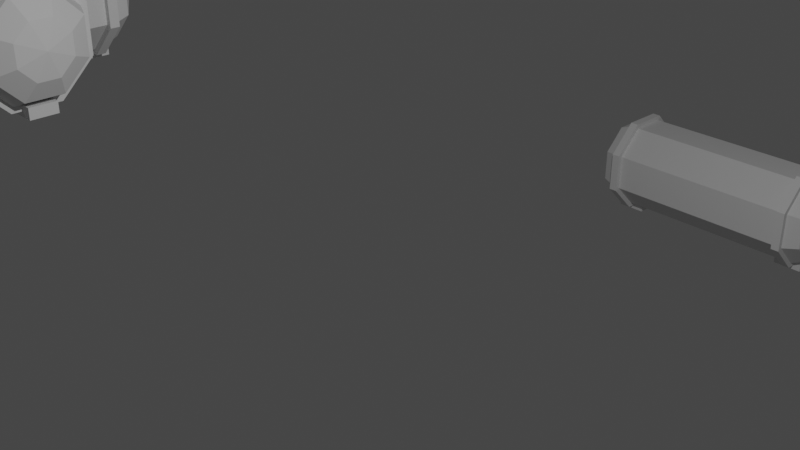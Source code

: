 # Source: Dock.blend  (saved by Blender 2.83.18; exported with 4.5.12 LTS)
import bpy
from mathutils import Matrix  # noqa: F401  (used for matrix-valued properties, if any)

bpy.ops.wm.read_factory_settings(use_empty=True)
scene = bpy.context.scene
scene.name = 'Scene'

# ---- collections
col_collection = bpy.data.collections.new('Collection'); scene.collection.children.link(col_collection)

# ---- world
world_world = bpy.data.worlds.new('World'); scene.world = world_world
world_world.use_nodes = True; world_world.node_tree.nodes.clear()
_N = world_world.node_tree.nodes; _L = world_world.node_tree.links
n0 = _N.new('ShaderNodeOutputWorld'); n0.name = 'World Output'; n0.location = (300, 300)
n1 = _N.new('ShaderNodeBackground'); n1.name = 'Background'; n1.location = (10, 300)
n1.inputs[0].default_value = (0.05088, 0.05088, 0.05088, 1.0)
_L.new(n1.outputs[0], n0.inputs[0])
n0.is_active_output = True
world_world.color = (0.05088, 0.05088, 0.05088)
world_world.use_sun_shadow = False
world_world.sun_shadow_jitter_overblur = 0.0

# ---- cameras
cam_camera = bpy.data.cameras.new('Camera')
cam_camera.clip_end = 100.0
cam_camera.ortho_scale = 7.314

# ---- lights
light_light = bpy.data.lights.new('Light', 'POINT')
light_light.transmission_factor = 0.0
light_light.energy = 1000.0
light_light.shadow_soft_size = 0.1
light_light.shadow_maximum_resolution = 0.006
light_light.use_absolute_resolution = True
light_light_001 = bpy.data.lights.new('Light.001', 'POINT')
light_light_001.transmission_factor = 0.0
light_light_001.energy = 1000.0
light_light_001.shadow_soft_size = 0.1
light_light_001.shadow_maximum_resolution = 0.006
light_light_001.use_absolute_resolution = True

# ---- meshes
me_circle_004 = bpy.data.meshes.new('Circle.004')
me_circle_004.from_pydata([(-0.1361, 0.05636, 1.903), (-0.1361, 1.056, 1.903), (-0.8432, 0.7635, 1.903), (-1.136, 0.05636, 1.903), (-0.8432, -0.6507, 1.903), (-0.1361, -0.9436, 1.903), (0.571, -0.6507, 1.903), (0.8639, 0.05636, 1.903), (0.571, 0.7635, 1.903), (-0.8432, 0.7635, 1.746), (-0.1361, 1.056, 1.746), (-0.1361, 0.05636, 1.746), (-1.136, 0.05636, 1.746), (-0.8432, -0.6507, 1.746), (-0.1361, -0.9436, 1.746), (0.571, -0.6507, 1.746), (0.8639, 0.05636, 1.746), (0.571, 0.7635, 1.746), (-0.1361, 0.5063, 2.388), (-0.1361, 0.05636, 2.463), (0.1821, 0.3745, 2.388), (0.415, 0.6074, 2.183), (0.5002, 0.6926, 1.903), (0.3138, 0.05636, 2.388), (0.6432, 0.05636, 2.183), (0.7637, 0.05636, 1.903), (0.1821, -0.2618, 2.388), (0.415, -0.4947, 2.183), (0.5002, -0.5799, 1.903), (-0.1361, -0.3935, 2.388), (-0.1361, -0.7229, 2.183), (-0.1361, -0.8435, 1.903), (-0.4542, -0.2618, 2.388), (-0.6871, -0.4947, 2.183), (-0.7723, -0.5799, 1.903), (-0.586, 0.05636, 2.388), (-0.9153, 0.05636, 2.183), (-1.036, 0.05636, 1.903), (-0.4542, 0.3745, 2.388), (-0.6871, 0.6074, 2.183), (-0.7723, 0.6926, 1.903), (-0.1361, 0.8356, 2.183), (-0.1361, 0.9562, 1.903), (-0.7723, 0.6926, 1.808), (-0.7723, 0.6926, -1.792), (-1.036, 0.05636, 1.808), (-1.036, 0.05636, -1.792), (-0.7723, -0.5799, 1.808), (-0.7723, -0.5799, -1.792), (-0.1361, -0.8435, 1.808), (-0.1361, -0.8435, -1.792), (0.5002, -0.5799, 1.808), (0.5002, -0.5799, -1.792), (0.7637, 0.05636, 1.808), (0.7637, 0.05636, -1.792), (0.5002, 0.6926, 1.808), (0.5002, 0.6926, -1.792), (-0.1361, 0.9562, 1.808), (-0.1361, 0.9562, -1.792), (-0.6133, 0.5336, -1.792), (-0.8109, 0.05636, -1.792), (-0.6133, -0.4208, -1.792), (-0.1361, -0.6185, -1.792), (0.3411, -0.4208, -1.792), (0.5388, 0.05636, -1.792), (0.3411, 0.5336, -1.792), (-0.1361, 0.7312, -1.792), (-0.8109, 0.05636, 1.808), (-0.6133, 0.5336, 1.808), (-0.6133, -0.4208, 1.808), (-0.1361, -0.6185, 1.808), (0.3411, -0.4208, 1.808), (0.5388, 0.05636, 1.808), (0.3411, 0.5336, 1.808), (-0.1361, 0.7312, 1.808), (-0.6133, 0.5336, -1.39), (-0.1361, 0.05636, -1.39), (-0.8109, 0.05636, -1.39), (-0.6133, -0.4208, -1.39), (-0.1361, -0.6185, -1.39), (0.3411, -0.4208, -1.39), (0.5388, 0.05636, -1.39), (0.3411, 0.5336, -1.39), (-0.1361, 0.7312, -1.39), (-0.8109, 0.05636, 1.406), (-0.1361, 0.05636, 1.406), (-0.6133, 0.5336, 1.406), (-0.6133, -0.4208, 1.406), (-0.1361, -0.6185, 1.406), (0.3411, -0.4208, 1.406), (0.5388, 0.05636, 1.406), (0.3411, 0.5336, 1.406), (-0.1361, 0.7312, 1.406), (0.5482, -0.4639, 1.808), (0.7157, -0.05961, 1.808), (0.7157, -0.05961, -1.792), (0.5482, -0.4639, -1.792), (0.5028, -0.03062, -1.792), (0.3772, -0.3339, -1.792), (0.3772, -0.3339, 1.808), (0.5028, -0.03062, 1.808), (0.5028, -0.03062, -1.39), (0.3772, -0.3339, -1.39), (0.3772, -0.3339, 1.406), (0.5028, -0.03062, 1.406), (-0.7723, 0.6926, 1.543), (-0.7723, 0.6926, -1.526), (-1.036, 0.05636, -1.526), (-1.036, 0.05636, 1.543), (-0.7723, -0.5799, -1.526), (-0.7723, -0.5799, 1.543), (-0.1361, -0.8435, -1.526), (-0.1361, -0.8435, 1.543), (0.5002, -0.5799, -1.526), (0.5002, -0.5799, 1.543), (0.7637, 0.05636, -1.526), (0.7637, 0.05636, 1.543), (0.5002, 0.6926, -1.526), (0.5002, 0.6926, 1.543), (-0.1361, 0.9562, -1.526), (-0.1361, 0.9562, 1.543), (0.5482, -0.4639, -1.526), (0.5482, -0.4639, 1.543), (0.7157, -0.05961, -1.526), (0.7157, -0.05961, 1.543), (0.7145, -0.5328, 1.808), (0.882, -0.1285, 1.808), (0.882, -0.1285, -1.792), (0.7145, -0.5328, -1.792), (0.7145, -0.5328, 1.543), (0.882, -0.1285, 1.543), (0.7145, -0.5328, -1.526), (0.882, -0.1285, -1.526), (0.5482, -0.4639, 2.082), (0.7157, -0.05961, 2.082), (0.7157, -0.05961, -2.065), (0.5482, -0.4639, -2.065), (0.7145, -0.5328, 2.082), (0.882, -0.1285, 2.082), (0.882, -0.1285, -2.065), (0.7145, -0.5328, -2.065), (-0.1361, 0.05636, -1.922), (-0.8432, -0.6507, -1.922), (-1.136, 0.05636, -1.922), (-0.8432, 0.7635, -1.922), (-0.1361, 1.056, -1.922), (0.571, 0.7635, -1.922), (0.8639, 0.05636, -1.922), (0.571, -0.6507, -1.922), (-0.1361, -0.9436, -1.922), (-1.136, 0.05636, -1.764), (-0.8432, -0.6507, -1.764), (-0.1361, 0.05636, -1.764), (-0.8432, 0.7635, -1.764), (-0.1361, 1.056, -1.764), (0.571, 0.7635, -1.764), (0.8639, 0.05636, -1.764), (0.571, -0.6507, -1.764), (-0.1361, -0.9436, -1.764), (-0.4542, -0.2618, -2.407), (-0.1361, 0.05636, -2.482), (-0.1361, -0.3935, -2.407), (-0.1361, -0.7229, -2.202), (-0.1361, -0.8435, -1.922), (0.1821, -0.2618, -2.407), (0.415, -0.4947, -2.202), (0.5002, -0.5799, -1.922), (0.3138, 0.05636, -2.407), (0.6432, 0.05636, -2.202), (0.7637, 0.05636, -1.922), (0.1821, 0.3745, -2.407), (0.415, 0.6074, -2.202), (0.5002, 0.6926, -1.922), (-0.1361, 0.5063, -2.407), (-0.1361, 0.8356, -2.202), (-0.1361, 0.9562, -1.922), (-0.4542, 0.3745, -2.407), (-0.6871, 0.6074, -2.202), (-0.7723, 0.6926, -1.922), (-0.586, 0.05636, -2.407), (-0.9153, 0.05636, -2.202), (-1.036, 0.05636, -1.922), (-0.6871, -0.4947, -2.202), (-0.7723, -0.5799, -1.922)], [], [(0, 2, 1), (0, 3, 2), (0, 4, 3), (0, 5, 4), (0, 6, 5), (0, 7, 6), (0, 8, 7), (0, 1, 8), (11, 10, 9), (11, 9, 12), (11, 12, 13), (11, 13, 14), (11, 14, 15), (11, 15, 16), (11, 16, 17), (11, 17, 10), (4, 5, 14, 13), (3, 4, 13, 12), (2, 3, 12, 9), (8, 1, 10, 17), (7, 8, 17, 16), (6, 7, 16, 15), (1, 2, 9, 10), (5, 6, 15, 14), (41, 18, 20, 21), (42, 41, 21, 22), (18, 19, 20), (21, 20, 23, 24), (22, 21, 24, 25), (20, 19, 23), (25, 24, 27, 28), (23, 19, 26), (24, 23, 26, 27), (28, 27, 30, 31), (26, 19, 29), (27, 26, 29, 30), (31, 30, 33, 34), (29, 19, 32), (30, 29, 32, 33), (34, 33, 36, 37), (32, 19, 35), (33, 32, 35, 36), (37, 36, 39, 40), (35, 19, 38), (36, 35, 38, 39), (38, 19, 18), (39, 38, 18, 41), (40, 39, 41, 42), (42, 22, 25, 28, 31, 34, 37, 40), (68, 43, 45, 67), (60, 46, 44, 59), (106, 44, 46, 107), (67, 45, 47, 69), (61, 48, 46, 60), (107, 46, 48, 109), (69, 47, 49, 70), (62, 50, 48, 61), (109, 48, 50, 111), (70, 49, 51, 71), (63, 52, 50, 62), (111, 50, 52, 113), (100, 94, 53, 72), (98, 96, 52, 63), (123, 95, 54, 115), (72, 53, 55, 73), (65, 56, 54, 64), (115, 54, 56, 117), (73, 55, 57, 74), (66, 58, 56, 65), (117, 56, 58, 119), (74, 57, 43, 68), (59, 44, 58, 66), (119, 58, 44, 106), (63, 62, 79, 80), (100, 72, 90, 104), (98, 63, 80, 102), (72, 73, 91, 90), (65, 64, 81, 82), (73, 74, 92, 91), (66, 65, 82, 83), (74, 68, 86, 92), (68, 67, 84, 86), (59, 66, 83, 75), (60, 59, 75, 77), (67, 69, 87, 84), (61, 60, 77, 78), (69, 70, 88, 87), (62, 61, 78, 79), (70, 71, 89, 88), (76, 83, 82), (76, 82, 81), (76, 81, 101, 102, 80), (76, 80, 79), (76, 79, 78), (76, 78, 77), (76, 77, 75), (75, 83, 76), (85, 92, 86), (85, 91, 92), (85, 90, 91), (85, 89, 103, 104, 90), (85, 88, 89), (85, 87, 88), (85, 84, 87), (85, 86, 84), (64, 97, 101, 81), (97, 98, 102, 101), (71, 99, 103, 89), (99, 100, 104, 103), (113, 52, 96, 121), (95, 123, 132, 127), (64, 54, 95, 97), (97, 95, 96, 98), (71, 51, 93, 99), (99, 93, 94, 100), (122, 124, 130, 129), (122, 121, 123, 124), (51, 114, 122, 93), (114, 113, 121, 122), (57, 120, 105, 43), (120, 119, 106, 105), (55, 118, 120, 57), (118, 117, 119, 120), (53, 116, 118, 55), (116, 115, 117, 118), (94, 124, 116, 53), (124, 123, 115, 116), (49, 112, 114, 51), (112, 111, 113, 114), (47, 110, 112, 49), (110, 109, 111, 112), (45, 108, 110, 47), (108, 107, 109, 110), (43, 105, 108, 45), (105, 106, 107, 108), (131, 128, 127, 132), (125, 129, 130, 126), (121, 96, 128, 131), (93, 122, 129, 125), (95, 127, 139, 135), (126, 94, 134, 138), (123, 121, 131, 132), (124, 94, 126, 130), (136, 135, 139, 140), (134, 133, 137, 138), (125, 126, 138, 137), (96, 95, 135, 136), (94, 93, 133, 134), (93, 125, 137, 133), (128, 96, 136, 140), (127, 128, 140, 139), (141, 143, 142), (141, 144, 143), (141, 145, 144), (141, 146, 145), (141, 147, 146), (141, 148, 147), (141, 149, 148), (141, 142, 149), (152, 151, 150), (152, 150, 153), (152, 153, 154), (152, 154, 155), (152, 155, 156), (152, 156, 157), (152, 157, 158), (152, 158, 151), (145, 146, 155, 154), (144, 145, 154, 153), (143, 144, 153, 150), (149, 142, 151, 158), (148, 149, 158, 157), (147, 148, 157, 156), (142, 143, 150, 151), (146, 147, 156, 155), (182, 159, 161, 162), (183, 182, 162, 163), (159, 160, 161), (162, 161, 164, 165), (163, 162, 165, 166), (161, 160, 164), (166, 165, 168, 169), (164, 160, 167), (165, 164, 167, 168), (169, 168, 171, 172), (167, 160, 170), (168, 167, 170, 171), (172, 171, 174, 175), (170, 160, 173), (171, 170, 173, 174), (175, 174, 177, 178), (173, 160, 176), (174, 173, 176, 177), (178, 177, 180, 181), (176, 160, 179), (177, 176, 179, 180), (179, 160, 159), (180, 179, 159, 182), (181, 180, 182, 183), (183, 163, 166, 169, 172, 175, 178, 181)])
_uv = me_circle_004.uv_layers.new(name='UVMap')
_uv.uv.foreach_set('vector', [0.5, 0.5, 0.1464, 0.8536, 0.5, 1.0, 0.5, 0.5, 0.0, 0.5, 0.1464, 0.8536, 0.5, 0.5, 0.1464, 0.1464, 0.0, 0.5, 0.5, 0.5, 0.5, 0.0, 0.1464, 0.1464, 0.5, 0.5, 0.8536, 0.1464, 0.5, 0.0, 0.5, 0.5, 1.0, 0.5, 0.8536, 0.1464, 0.5, 0.5, 0.8536, 0.8536, 1.0, 0.5, 0.5, 0.5, 0.5, 1.0, 0.8536, 0.8536, 0.5, 0.5, 0.5, 1.0, 0.1464, 0.8536, 0.5, 0.5, 0.1464, 0.8536, 0.0, 0.5, 0.5, 0.5, 0.0, 0.5, 0.1464, 0.1464, 0.5, 0.5, 0.1464, 0.1464, 0.5, 0.0, 0.5, 0.5, 0.5, 0.0, 0.8536, 0.1464, 0.5, 0.5, 0.8536, 0.1464, 1.0, 0.5, 0.5, 0.5, 1.0, 0.5, 0.8536, 0.8536, 0.5, 0.5, 0.8536, 0.8536, 0.5, 1.0, 0.1464, 0.1464, 0.5, 0.0, 0.5, 0.0, 0.1464, 0.1464, 0.0, 0.5, 0.1464, 0.1464, 0.1464, 0.1464, 0.0, 0.5, 0.1464, 0.8536, 0.0, 0.5, 0.0, 0.5, 0.1464, 0.8536, 0.8536, 0.8536, 0.5, 1.0, 0.5, 1.0, 0.8536, 0.8536, 1.0, 0.5, 0.8536, 0.8536, 0.8536, 0.8536, 1.0, 0.5, 0.8536, 0.1464, 1.0, 0.5, 1.0, 0.5, 0.8536, 0.1464, 0.5, 1.0, 0.1464, 0.8536, 0.1464, 0.8536, 0.5, 1.0, 0.5, 0.0, 0.8536, 0.1464, 0.8536, 0.1464, 0.5, 0.0, 0.75, 0.6667, 0.75, 0.8333, 0.625, 0.8333, 0.625, 0.6667, 0.75, 0.5, 0.75, 0.6667, 0.625, 0.6667, 0.625, 0.5, 0.75, 0.8333, 0.6875, 1.0, 0.625, 0.8333, 0.625, 0.6667, 0.625, 0.8333, 0.5, 0.8333, 0.5, 0.6667, 0.625, 0.5, 0.625, 0.6667, 0.5, 0.6667, 0.5, 0.5, 0.625, 0.8333, 0.5625, 1.0, 0.5, 0.8333, 0.5, 0.5, 0.5, 0.6667, 0.375, 0.6667, 0.375, 0.5, 0.5, 0.8333, 0.4375, 1.0, 0.375, 0.8333, 0.5, 0.6667, 0.5, 0.8333, 0.375, 0.8333, 0.375, 0.6667, 0.375, 0.5, 0.375, 0.6667, 0.25, 0.6667, 0.25, 0.5, 0.375, 0.8333, 0.3125, 1.0, 0.25, 0.8333, 0.375, 0.6667, 0.375, 0.8333, 0.25, 0.8333, 0.25, 0.6667, 0.25, 0.5, 0.25, 0.6667, 0.125, 0.6667, 0.125, 0.5, 0.25, 0.8333, 0.1875, 1.0, 0.125, 0.8333, 0.25, 0.6667, 0.25, 0.8333, 0.125, 0.8333, 0.125, 0.6667, 0.125, 0.5, 0.125, 0.6667, 0.0, 0.6667, 0.0, 0.5, 0.125, 0.8333, 0.0625, 1.0, 0.0, 0.8333, 0.125, 0.6667, 0.125, 0.8333, 0.0, 0.8333, 0.0, 0.6667, 1.0, 0.5, 1.0, 0.6667, 0.875, 0.6667, 0.875, 0.5, 1.0, 0.8333, 0.9375, 1.0, 0.875, 0.8333, 1.0, 0.6667, 1.0, 0.8333, 0.875, 0.8333, 0.875, 0.6667, 0.875, 0.8333, 0.8125, 1.0, 0.75, 0.8333, 0.875, 0.6667, 0.875, 0.8333, 0.75, 0.8333, 0.75, 0.6667, 0.875, 0.5, 0.875, 0.6667, 0.75, 0.6667, 0.75, 0.5, 0.75, 0.5, 0.625, 0.5, 0.5, 0.5, 0.375, 0.5, 0.25, 0.5, 0.125, 0.5, 1.0, 0.5, 0.875, 0.5, 0.75, 0.43, 0.75, 0.49, 0.9197, 0.4197, 0.8773, 0.3773, 0.3773, 0.3773, 0.4197, 0.4197, 0.25, 0.49, 0.25, 0.43, 1.0, 0.8333, 1.0, 1.0, 0.875, 1.0, 0.875, 0.8333, 0.8773, 0.3773, 0.9197, 0.4197, 0.99, 0.25, 0.93, 0.25, 0.43, 0.25, 0.49, 0.25, 0.4197, 0.4197, 0.3773, 0.3773, 0.875, 0.8333, 0.875, 1.0, 0.75, 1.0, 0.75, 0.8333, 0.93, 0.25, 0.99, 0.25, 0.9197, 0.08029, 0.8773, 0.1227, 0.3773, 0.1227, 0.4197, 0.08029, 0.49, 0.25, 0.43, 0.25, 0.75, 0.8333, 0.75, 1.0, 0.625, 1.0, 0.625, 0.8333, 0.8773, 0.1227, 0.9197, 0.08029, 0.75, 0.01, 0.75, 0.07, 0.25, 0.07, 0.25, 0.01, 0.4197, 0.08029, 0.3773, 0.1227, 0.625, 0.8333, 0.625, 1.0, 0.5, 1.0, 0.5, 0.8333, 0.6651, 0.1051, 0.6369, 0.05686, 0.5803, 0.08029, 0.6227, 0.1227, 0.2076, 0.08757, 0.1934, 0.03343, 0.25, 0.01, 0.25, 0.07, 0.4167, 0.8333, 0.4167, 1.0, 0.375, 1.0, 0.375, 0.8333, 0.6227, 0.1227, 0.5803, 0.08029, 0.51, 0.25, 0.57, 0.25, 0.07, 0.25, 0.01, 0.25, 0.08029, 0.08029, 0.1227, 0.1227, 0.375, 0.8333, 0.375, 1.0, 0.25, 1.0, 0.25, 0.8333, 0.57, 0.25, 0.51, 0.25, 0.5803, 0.4197, 0.6227, 0.3773, 0.1227, 0.3773, 0.08029, 0.4197, 0.01, 0.25, 0.07, 0.25, 0.25, 0.8333, 0.25, 1.0, 0.125, 1.0, 0.125, 0.8333, 0.6227, 0.3773, 0.5803, 0.4197, 0.75, 0.49, 0.75, 0.43, 0.25, 0.43, 0.25, 0.49, 0.08029, 0.4197, 0.1227, 0.3773, 0.125, 0.8333, 0.125, 1.0, 0.0, 1.0, 9.095e-13, 0.8333, 0.25, 0.07, 0.3773, 0.1227, 0.3773, 0.1227, 0.25, 0.07, 0.6651, 0.1051, 0.6227, 0.1227, 0.6227, 0.1227, 0.6651, 0.1051, 0.2076, 0.08757, 0.25, 0.07, 0.25, 0.07, 0.2076, 0.08757, 0.6227, 0.1227, 0.57, 0.25, 0.57, 0.25, 0.6227, 0.1227, 0.07, 0.25, 0.1227, 0.1227, 0.1227, 0.1227, 0.07, 0.25, 0.57, 0.25, 0.6227, 0.3773, 0.6227, 0.3773, 0.57, 0.25, 0.1227, 0.3773, 0.07, 0.25, 0.07, 0.25, 0.1227, 0.3773, 0.6227, 0.3773, 0.75, 0.43, 0.75, 0.43, 0.6227, 0.3773, 0.75, 0.43, 0.8773, 0.3773, 0.8773, 0.3773, 0.75, 0.43, 0.25, 0.43, 0.1227, 0.3773, 0.1227, 0.3773, 0.25, 0.43, 0.3773, 0.3773, 0.25, 0.43, 0.25, 0.43, 0.3773, 0.3773, 0.8773, 0.3773, 0.93, 0.25, 0.93, 0.25, 0.8773, 0.3773, 0.43, 0.25, 0.3773, 0.3773, 0.3773, 0.3773, 0.43, 0.25, 0.93, 0.25, 0.8773, 0.1227, 0.8773, 0.1227, 0.93, 0.25, 0.3773, 0.1227, 0.43, 0.25, 0.43, 0.25, 0.3773, 0.1227, 0.8773, 0.1227, 0.75, 0.07, 0.75, 0.07, 0.8773, 0.1227, 0.25, 0.25, 0.1227, 0.3773, 0.07, 0.25, 0.25, 0.25, 0.07, 0.25, 0.1227, 0.1227, 0.25, 0.25, 0.1227, 0.1227, 0.1651, 0.1051, 0.2076, 0.08757, 0.25, 0.07, 0.25, 0.25, 0.25, 0.07, 0.3773, 0.1227, 0.25, 0.25, 0.3773, 0.1227, 0.43, 0.25, 0.25, 0.25, 0.43, 0.25, 0.3773, 0.3773, 0.25, 0.25, 0.3773, 0.3773, 0.25, 0.43, 0.25, 0.43, 0.1227, 0.3773, 0.25, 0.25, 0.75, 0.25, 0.6227, 0.3773, 0.75, 0.43, 0.75, 0.25, 0.57, 0.25, 0.6227, 0.3773, 0.75, 0.25, 0.6227, 0.1227, 0.57, 0.25, 0.75, 0.25, 0.75, 0.07, 0.7076, 0.08757, 0.6651, 0.1051, 0.6227, 0.1227, 0.75, 0.25, 0.8773, 0.1227, 0.75, 0.07, 0.75, 0.25, 0.93, 0.25, 0.8773, 0.1227, 0.75, 0.25, 0.8773, 0.3773, 0.93, 0.25, 0.75, 0.25, 0.75, 0.43, 0.8773, 0.3773, 0.1227, 0.1227, 0.1651, 0.1051, 0.1651, 0.1051, 0.1227, 0.1227, 0.1651, 0.1051, 0.2076, 0.08757, 0.2076, 0.08757, 0.1651, 0.1051, 0.75, 0.07, 0.7076, 0.08757, 0.7076, 0.08757, 0.75, 0.07, 0.7076, 0.08757, 0.6651, 0.1051, 0.6651, 0.1051, 0.7076, 0.08757, 0.5, 0.8333, 0.5, 1.0, 0.4583, 1.0, 0.4583, 0.8333, 0.4167, 1.0, 0.4167, 0.8333, 0.4167, 0.8333, 0.4167, 1.0, 0.1227, 0.1227, 0.08029, 0.08029, 0.1369, 0.05686, 0.1651, 0.1051, 0.1651, 0.1051, 0.1369, 0.05686, 0.1934, 0.03343, 0.2076, 0.08757, 0.75, 0.07, 0.75, 0.01, 0.6934, 0.03343, 0.7076, 0.08757, 0.7076, 0.08757, 0.6934, 0.03343, 0.6369, 0.05686, 0.6651, 0.1051, 0.4583, 0.6666, 0.4167, 0.6666, 0.4167, 0.6666, 0.4583, 0.6666, 0.4583, 0.6666, 0.4583, 0.8333, 0.4167, 0.8333, 0.4167, 0.6666, 0.5, 0.5, 0.5, 0.6666, 0.4583, 0.6666, 0.4583, 0.5, 0.5, 0.6666, 0.5, 0.8333, 0.4583, 0.8333, 0.4583, 0.6666, 0.125, 0.5, 0.125, 0.6666, 0.0, 0.6666, 0.0, 0.5, 0.125, 0.6666, 0.125, 0.8333, 9.095e-13, 0.8333, 0.0, 0.6666, 0.25, 0.5, 0.25, 0.6666, 0.125, 0.6666, 0.125, 0.5, 0.25, 0.6666, 0.25, 0.8333, 0.125, 0.8333, 0.125, 0.6666, 0.375, 0.5, 0.375, 0.6666, 0.25, 0.6666, 0.25, 0.5, 0.375, 0.6666, 0.375, 0.8333, 0.25, 0.8333, 0.25, 0.6666, 0.4167, 0.5, 0.4167, 0.6666, 0.375, 0.6666, 0.375, 0.5, 0.4167, 0.6666, 0.4167, 0.8333, 0.375, 0.8333, 0.375, 0.6666, 0.625, 0.5, 0.625, 0.6666, 0.5, 0.6666, 0.5, 0.5, 0.625, 0.6666, 0.625, 0.8333, 0.5, 0.8333, 0.5, 0.6666, 0.75, 0.5, 0.75, 0.6666, 0.625, 0.6666, 0.625, 0.5, 0.75, 0.6666, 0.75, 0.8333, 0.625, 0.8333, 0.625, 0.6666, 0.875, 0.5, 0.875, 0.6666, 0.75, 0.6666, 0.75, 0.5, 0.875, 0.6666, 0.875, 0.8333, 0.75, 0.8333, 0.75, 0.6666, 1.0, 0.5, 1.0, 0.6666, 0.875, 0.6666, 0.875, 0.5, 1.0, 0.6666, 1.0, 0.8333, 0.875, 0.8333, 0.875, 0.6666, 0.4583, 0.8333, 0.4583, 1.0, 0.4167, 1.0, 0.4167, 0.8333, 0.4583, 0.5, 0.4583, 0.6666, 0.4167, 0.6666, 0.4167, 0.5, 0.4583, 0.8333, 0.4583, 1.0, 0.4583, 1.0, 0.4583, 0.8333, 0.4583, 0.5, 0.4583, 0.6666, 0.4583, 0.6666, 0.4583, 0.5, 0.4167, 1.0, 0.4167, 1.0, 0.4167, 1.0, 0.4167, 1.0, 0.4167, 0.5, 0.4167, 0.5, 0.4167, 0.5, 0.4167, 0.5, 0.4167, 0.8333, 0.4583, 0.8333, 0.4583, 0.8333, 0.4167, 0.8333, 0.4167, 0.6666, 0.4167, 0.5, 0.4167, 0.5, 0.4167, 0.6666, 0.1934, 0.03343, 0.1369, 0.05686, 0.1369, 0.05686, 0.1934, 0.03343, 0.6369, 0.05686, 0.6934, 0.03343, 0.6934, 0.03343, 0.6369, 0.05686, 0.4583, 0.5, 0.4167, 0.5, 0.4167, 0.5, 0.4583, 0.5, 0.1934, 0.03343, 0.1369, 0.05686, 0.1369, 0.05686, 0.1934, 0.03343, 0.6369, 0.05686, 0.6934, 0.03343, 0.6934, 0.03343, 0.6369, 0.05686, 0.4583, 0.5, 0.4583, 0.5, 0.4583, 0.5, 0.4583, 0.5, 0.4583, 1.0, 0.4583, 1.0, 0.4583, 1.0, 0.4583, 1.0, 0.4167, 1.0, 0.4583, 1.0, 0.4583, 1.0, 0.4167, 1.0, 0.5, 0.5, 0.1464, 0.8536, 0.5, 1.0, 0.5, 0.5, 0.0, 0.5, 0.1464, 0.8536, 0.5, 0.5, 0.1464, 0.1464, 0.0, 0.5, 0.5, 0.5, 0.5, 0.0, 0.1464, 0.1464, 0.5, 0.5, 0.8536, 0.1464, 0.5, 0.0, 0.5, 0.5, 1.0, 0.5, 0.8536, 0.1464, 0.5, 0.5, 0.8536, 0.8536, 1.0, 0.5, 0.5, 0.5, 0.5, 1.0, 0.8536, 0.8536, 0.5, 0.5, 0.5, 1.0, 0.1464, 0.8536, 0.5, 0.5, 0.1464, 0.8536, 0.0, 0.5, 0.5, 0.5, 0.0, 0.5, 0.1464, 0.1464, 0.5, 0.5, 0.1464, 0.1464, 0.5, 0.0, 0.5, 0.5, 0.5, 0.0, 0.8536, 0.1464, 0.5, 0.5, 0.8536, 0.1464, 1.0, 0.5, 0.5, 0.5, 1.0, 0.5, 0.8536, 0.8536, 0.5, 0.5, 0.8536, 0.8536, 0.5, 1.0, 0.1464, 0.1464, 0.5, 0.0, 0.5, 0.0, 0.1464, 0.1464, 0.0, 0.5, 0.1464, 0.1464, 0.1464, 0.1464, 0.0, 0.5, 0.1464, 0.8536, 0.0, 0.5, 0.0, 0.5, 0.1464, 0.8536, 0.8536, 0.8536, 0.5, 1.0, 0.5, 1.0, 0.8536, 0.8536, 1.0, 0.5, 0.8536, 0.8536, 0.8536, 0.8536, 1.0, 0.5, 0.8536, 0.1464, 1.0, 0.5, 1.0, 0.5, 0.8536, 0.1464, 0.5, 1.0, 0.1464, 0.8536, 0.1464, 0.8536, 0.5, 1.0, 0.5, 0.0, 0.8536, 0.1464, 0.8536, 0.1464, 0.5, 0.0, 0.75, 0.6667, 0.75, 0.8333, 0.625, 0.8333, 0.625, 0.6667, 0.75, 0.5, 0.75, 0.6667, 0.625, 0.6667, 0.625, 0.5, 0.75, 0.8333, 0.6875, 1.0, 0.625, 0.8333, 0.625, 0.6667, 0.625, 0.8333, 0.5, 0.8333, 0.5, 0.6667, 0.625, 0.5, 0.625, 0.6667, 0.5, 0.6667, 0.5, 0.5, 0.625, 0.8333, 0.5625, 1.0, 0.5, 0.8333, 0.5, 0.5, 0.5, 0.6667, 0.375, 0.6667, 0.375, 0.5, 0.5, 0.8333, 0.4375, 1.0, 0.375, 0.8333, 0.5, 0.6667, 0.5, 0.8333, 0.375, 0.8333, 0.375, 0.6667, 0.375, 0.5, 0.375, 0.6667, 0.25, 0.6667, 0.25, 0.5, 0.375, 0.8333, 0.3125, 1.0, 0.25, 0.8333, 0.375, 0.6667, 0.375, 0.8333, 0.25, 0.8333, 0.25, 0.6667, 0.25, 0.5, 0.25, 0.6667, 0.125, 0.6667, 0.125, 0.5, 0.25, 0.8333, 0.1875, 1.0, 0.125, 0.8333, 0.25, 0.6667, 0.25, 0.8333, 0.125, 0.8333, 0.125, 0.6667, 0.125, 0.5, 0.125, 0.6667, 0.0, 0.6667, 0.0, 0.5, 0.125, 0.8333, 0.0625, 1.0, 0.0, 0.8333, 0.125, 0.6667, 0.125, 0.8333, 0.0, 0.8333, 0.0, 0.6667, 1.0, 0.5, 1.0, 0.6667, 0.875, 0.6667, 0.875, 0.5, 1.0, 0.8333, 0.9375, 1.0, 0.875, 0.8333, 1.0, 0.6667, 1.0, 0.8333, 0.875, 0.8333, 0.875, 0.6667, 0.875, 0.8333, 0.8125, 1.0, 0.75, 0.8333, 0.875, 0.6667, 0.875, 0.8333, 0.75, 0.8333, 0.75, 0.6667, 0.875, 0.5, 0.875, 0.6667, 0.75, 0.6667, 0.75, 0.5, 0.75, 0.5, 0.625, 0.5, 0.5, 0.5, 0.375, 0.5, 0.25, 0.5, 0.125, 0.5, 1.0, 0.5, 0.875, 0.5])
me_circle_004.use_remesh_fix_poles = True
me_circle_004.use_remesh_preserve_attributes = False
me_circle_004.use_mirror_vertex_groups = False
me_circle_004.update()
me_circle_006 = bpy.data.meshes.new('Circle.006')
me_circle_006.from_pydata([(-0.8644, -1.702, -4.777e-07), (-1.218, -1.556, 0.9239), (-1.718, -1.348, 0.3827), (-1.718, -1.348, -0.3827), (-1.218, -1.556, -0.9239), (-0.5109, -1.848, -0.9239), (-0.01085, -2.056, -0.3827), (-0.01085, -2.056, 0.3827), (-0.5109, -1.848, 0.9239), (-1.658, -1.203, 0.3827), (-1.158, -1.41, 0.9239), (-0.8042, -1.557, -4.521e-07), (-1.658, -1.203, -0.3827), (-1.158, -1.41, -0.9239), (-0.4506, -1.703, -0.9239), (0.0494, -1.91, -0.3827), (0.0494, -1.91, 0.3827), (-0.4506, -1.703, 0.9239), (-1.209, -2.084, 0.4157), (-1.079, -2.219, -5.652e-07), (-0.8908, -2.216, 0.4157), (-0.696, -2.075, 0.7199), (-0.5463, -1.834, 0.8313), (-0.6659, -2.309, 0.1722), (-0.3064, -2.236, 0.2982), (-0.09637, -2.02, 0.3443), (-0.6659, -2.309, -0.1722), (-0.3064, -2.236, -0.2982), (-0.09637, -2.02, -0.3443), (-0.8908, -2.216, -0.4157), (-0.696, -2.075, -0.7199), (-0.5463, -1.834, -0.8313), (-1.209, -2.084, -0.4157), (-1.247, -1.846, -0.7199), (-1.183, -1.57, -0.8313), (-1.434, -1.991, -0.1722), (-1.637, -1.685, -0.2982), (-1.632, -1.384, -0.3443), (-1.434, -1.991, 0.1722), (-1.637, -1.685, 0.2982), (-1.632, -1.384, 0.3443), (-1.247, -1.846, 0.7199), (-1.183, -1.57, 0.8313), (-1.596, -1.296, 0.3443), (-0.2185, 2.03, 0.3443), (-1.596, -1.296, -0.3443), (-0.2185, 2.03, -0.3443), (-1.146, -1.482, -0.8313), (0.2314, 1.843, -0.8313), (-0.5097, -1.746, -0.8313), (0.8676, 1.58, -0.8313), (-0.05982, -1.932, -0.3443), (1.318, 1.393, -0.3443), (-0.05982, -1.932, 0.3443), (1.318, 1.393, 0.3443), (-0.5097, -1.746, 0.8313), (0.8676, 1.58, 0.8313), (-1.146, -1.482, 0.8313), (0.2314, 1.843, 0.8313), (-0.02651, 1.95, 0.2583), (-0.02651, 1.95, -0.2583), (0.3109, 1.81, -0.6235), (0.7881, 1.613, -0.6235), (1.126, 1.473, -0.2583), (1.126, 1.473, 0.2583), (0.7881, 1.613, 0.6235), (0.3109, 1.81, 0.6235), (-1.404, -1.375, -0.2583), (-1.404, -1.375, 0.2583), (-1.066, -1.515, -0.6235), (-0.5893, -1.713, -0.6235), (-0.2518, -1.852, -0.2583), (-0.2518, -1.852, 0.2583), (-0.5893, -1.713, 0.6235), (-1.066, -1.515, 0.6235), (-0.1802, 1.579, 0.2583), (0.3958, 1.34, 2.823e-07), (-0.1802, 1.579, -0.2583), (0.1572, 1.439, -0.6235), (0.6344, 1.242, -0.6235), (0.9719, 1.102, -0.2583), (0.9719, 1.102, 0.2583), (0.6344, 1.242, 0.6235), (0.1572, 1.439, 0.6235), (-1.25, -1.004, -0.2583), (-0.6742, -1.243, -2.663e-07), (-1.25, -1.004, 0.2583), (-0.9128, -1.144, -0.6235), (-0.4356, -1.342, -0.6235), (-0.09816, -1.481, -0.2583), (-0.09816, -1.481, 0.2583), (-0.4356, -1.342, 0.6235), (-0.9128, -1.144, 0.6235), (-0.05982, -1.932, -0.2188), (-0.05982, -1.932, 0.2188), (1.318, 1.393, 0.2188), (1.318, 1.393, -0.2188), (1.126, 1.473, 0.1641), (1.126, 1.473, -0.1641), (-0.2518, -1.852, -0.1641), (-0.2518, -1.852, 0.1641), (0.9719, 1.102, 0.1641), (0.9719, 1.102, -0.1641), (-0.09816, -1.481, -0.1641), (-0.09816, -1.481, 0.1641), (-1.495, -1.051, 0.3443), (-0.32, 1.785, 0.3443), (-0.32, 1.785, -0.3443), (-1.495, -1.051, -0.3443), (0.1299, 1.598, -0.8313), (-1.045, -1.237, -0.8313), (0.7661, 1.335, -0.8313), (-0.4084, -1.501, -0.8313), (1.216, 1.148, -0.3443), (0.04154, -1.687, -0.3443), (1.216, 1.148, 0.3443), (0.04154, -1.687, 0.3443), (0.7661, 1.335, 0.8313), (-0.4084, -1.501, 0.8313), (0.1299, 1.598, 0.8313), (-1.045, -1.237, 0.8313), (1.216, 1.148, -0.2188), (0.04154, -1.687, -0.2188), (1.216, 1.148, 0.2188), (0.04154, -1.687, 0.2188), (0.1064, -2.001, -0.2188), (0.1064, -2.001, 0.2188), (1.484, 1.325, 0.2188), (1.484, 1.325, -0.2188), (0.2078, -1.756, -0.2188), (0.2078, -1.756, 0.2188), (1.382, 1.079, -0.2188), (1.382, 1.079, 0.2188), (-0.1646, -2.185, -0.2188), (-0.1646, -2.185, 0.2188), (1.422, 1.646, 0.2188), (1.422, 1.646, -0.2188), (0.001652, -2.254, -0.2188), (0.001652, -2.254, 0.2188), (1.589, 1.577, 0.2188), (1.589, 1.577, -0.2188), (0.5994, 1.832, 4.994e-07), (0.2458, 1.978, -0.9239), (-0.2542, 2.185, -0.3827), (-0.2542, 2.185, 0.3827), (0.2458, 1.978, 0.9239), (0.9529, 1.685, 0.9239), (1.453, 1.478, 0.3827), (1.453, 1.478, -0.3827), (0.9529, 1.685, -0.9239), (-0.3144, 2.04, -0.3827), (0.1856, 1.833, -0.9239), (0.5391, 1.686, 4.663e-07), (-0.3144, 2.04, 0.3827), (0.1856, 1.833, 0.9239), (0.8927, 1.54, 0.9239), (1.393, 1.333, 0.3827), (1.393, 1.333, -0.3827), (0.8927, 1.54, -0.9239), (0.6258, 2.346, -0.4157), (0.8136, 2.349, 6.464e-07), (0.944, 2.214, -0.4157), (0.982, 1.976, -0.7199), (0.9175, 1.7, -0.8313), (1.169, 2.121, -0.1722), (1.372, 1.815, -0.2982), (1.367, 1.514, -0.3443), (1.169, 2.121, 0.1722), (1.372, 1.815, 0.2982), (1.367, 1.514, 0.3443), (0.944, 2.214, 0.4157), (0.982, 1.976, 0.7199), (0.9175, 1.7, 0.8313), (0.6258, 2.346, 0.4157), (0.431, 2.205, 0.7199), (0.2813, 1.964, 0.8313), (0.4009, 2.439, 0.1722), (0.04135, 2.366, 0.2982), (-0.1686, 2.15, 0.3443), (0.4009, 2.439, -0.1722), (0.04135, 2.366, -0.2982), (-0.1686, 2.15, -0.3443), (0.431, 2.205, -0.7199), (0.2813, 1.964, -0.8313), (-0.1361, 0.05636, 1.903), (-0.1361, 1.056, 1.903), (-0.8432, 0.7635, 1.903), (-1.136, 0.05636, 1.903), (-0.8432, -0.6507, 1.903), (-0.1361, -0.9436, 1.903), (0.571, -0.6507, 1.903), (0.8639, 0.05636, 1.903), (0.571, 0.7635, 1.903), (-0.8432, 0.7635, 1.746), (-0.1361, 1.056, 1.746), (-0.1361, 0.05636, 1.746), (-1.136, 0.05636, 1.746), (-0.8432, -0.6507, 1.746), (-0.1361, -0.9436, 1.746), (0.571, -0.6507, 1.746), (0.8639, 0.05636, 1.746), (0.571, 0.7635, 1.746), (-0.1361, 0.5063, 2.388), (-0.1361, 0.05636, 2.463), (0.1821, 0.3745, 2.388), (0.415, 0.6074, 2.183), (0.5002, 0.6926, 1.903), (0.3138, 0.05636, 2.388), (0.6432, 0.05636, 2.183), (0.7637, 0.05636, 1.903), (0.1821, -0.2618, 2.388), (0.415, -0.4947, 2.183), (0.5002, -0.5799, 1.903), (-0.1361, -0.3935, 2.388), (-0.1361, -0.7229, 2.183), (-0.1361, -0.8435, 1.903), (-0.4542, -0.2618, 2.388), (-0.6871, -0.4947, 2.183), (-0.7723, -0.5799, 1.903), (-0.586, 0.05636, 2.388), (-0.9153, 0.05636, 2.183), (-1.036, 0.05636, 1.903), (-0.4542, 0.3745, 2.388), (-0.6871, 0.6074, 2.183), (-0.7723, 0.6926, 1.903), (-0.1361, 0.8356, 2.183), (-0.1361, 0.9562, 1.903), (-0.7723, 0.6926, 1.808), (-0.7723, 0.6926, -1.792), (-1.036, 0.05636, 1.808), (-1.036, 0.05636, -1.792), (-0.7723, -0.5799, 1.808), (-0.7723, -0.5799, -1.792), (-0.1361, -0.8435, 1.808), (-0.1361, -0.8435, -1.792), (0.5002, -0.5799, 1.808), (0.5002, -0.5799, -1.792), (0.7637, 0.05636, 1.808), (0.7637, 0.05636, -1.792), (0.5002, 0.6926, 1.808), (0.5002, 0.6926, -1.792), (-0.1361, 0.9562, 1.808), (-0.1361, 0.9562, -1.792), (-0.6133, 0.5336, -1.792), (-0.8109, 0.05636, -1.792), (-0.6133, -0.4208, -1.792), (-0.1361, -0.6185, -1.792), (0.3411, -0.4208, -1.792), (0.5388, 0.05636, -1.792), (0.3411, 0.5336, -1.792), (-0.1361, 0.7312, -1.792), (-0.8109, 0.05636, 1.808), (-0.6133, 0.5336, 1.808), (-0.6133, -0.4208, 1.808), (-0.1361, -0.6185, 1.808), (0.3411, -0.4208, 1.808), (0.5388, 0.05636, 1.808), (0.3411, 0.5336, 1.808), (-0.1361, 0.7312, 1.808), (-0.6133, 0.5336, -1.39), (-0.1361, 0.05636, -1.39), (-0.8109, 0.05636, -1.39), (-0.6133, -0.4208, -1.39), (-0.1361, -0.6185, -1.39), (0.3411, -0.4208, -1.39), (0.5388, 0.05636, -1.39), (0.3411, 0.5336, -1.39), (-0.1361, 0.7312, -1.39), (-0.8109, 0.05636, 1.406), (-0.1361, 0.05636, 1.406), (-0.6133, 0.5336, 1.406), (-0.6133, -0.4208, 1.406), (-0.1361, -0.6185, 1.406), (0.3411, -0.4208, 1.406), (0.5388, 0.05636, 1.406), (0.3411, 0.5336, 1.406), (-0.1361, 0.7312, 1.406), (0.5482, -0.4639, 1.808), (0.7157, -0.05961, 1.808), (0.7157, -0.05961, -1.792), (0.5482, -0.4639, -1.792), (0.5028, -0.03062, -1.792), (0.3772, -0.3339, -1.792), (0.3772, -0.3339, 1.808), (0.5028, -0.03062, 1.808), (0.5028, -0.03062, -1.39), (0.3772, -0.3339, -1.39), (0.3772, -0.3339, 1.406), (0.5028, -0.03062, 1.406), (-0.7723, 0.6926, 1.543), (-0.7723, 0.6926, -1.526), (-1.036, 0.05636, -1.526), (-1.036, 0.05636, 1.543), (-0.7723, -0.5799, -1.526), (-0.7723, -0.5799, 1.543), (-0.1361, -0.8435, -1.526), (-0.1361, -0.8435, 1.543), (0.5002, -0.5799, -1.526), (0.5002, -0.5799, 1.543), (0.7637, 0.05636, -1.526), (0.7637, 0.05636, 1.543), (0.5002, 0.6926, -1.526), (0.5002, 0.6926, 1.543), (-0.1361, 0.9562, -1.526), (-0.1361, 0.9562, 1.543), (0.5482, -0.4639, -1.526), (0.5482, -0.4639, 1.543), (0.7157, -0.05961, -1.526), (0.7157, -0.05961, 1.543), (0.7145, -0.5328, 1.808), (0.882, -0.1285, 1.808), (0.882, -0.1285, -1.792), (0.7145, -0.5328, -1.792), (0.7145, -0.5328, 1.543), (0.882, -0.1285, 1.543), (0.7145, -0.5328, -1.526), (0.882, -0.1285, -1.526), (0.5482, -0.4639, 2.082), (0.7157, -0.05961, 2.082), (0.7157, -0.05961, -2.065), (0.5482, -0.4639, -2.065), (0.7145, -0.5328, 2.082), (0.882, -0.1285, 2.082), (0.882, -0.1285, -2.065), (0.7145, -0.5328, -2.065), (-0.1361, 0.05636, -1.922), (-0.8432, -0.6507, -1.922), (-1.136, 0.05636, -1.922), (-0.8432, 0.7635, -1.922), (-0.1361, 1.056, -1.922), (0.571, 0.7635, -1.922), (0.8639, 0.05636, -1.922), (0.571, -0.6507, -1.922), (-0.1361, -0.9436, -1.922), (-1.136, 0.05636, -1.764), (-0.8432, -0.6507, -1.764), (-0.1361, 0.05636, -1.764), (-0.8432, 0.7635, -1.764), (-0.1361, 1.056, -1.764), (0.571, 0.7635, -1.764), (0.8639, 0.05636, -1.764), (0.571, -0.6507, -1.764), (-0.1361, -0.9436, -1.764), (-0.4542, -0.2618, -2.407), (-0.1361, 0.05636, -2.482), (-0.1361, -0.3935, -2.407), (-0.1361, -0.7229, -2.202), (-0.1361, -0.8435, -1.922), (0.1821, -0.2618, -2.407), (0.415, -0.4947, -2.202), (0.5002, -0.5799, -1.922), (0.3138, 0.05636, -2.407), (0.6432, 0.05636, -2.202), (0.7637, 0.05636, -1.922), (0.1821, 0.3745, -2.407), (0.415, 0.6074, -2.202), (0.5002, 0.6926, -1.922), (-0.1361, 0.5063, -2.407), (-0.1361, 0.8356, -2.202), (-0.1361, 0.9562, -1.922), (-0.4542, 0.3745, -2.407), (-0.6871, 0.6074, -2.202), (-0.7723, 0.6926, -1.922), (-0.586, 0.05636, -2.407), (-0.9153, 0.05636, -2.202), (-1.036, 0.05636, -1.922), (-0.6871, -0.4947, -2.202), (-0.7723, -0.5799, -1.922), (-0.7723, 0.6926, -0.3443), (-1.036, 0.05636, -0.3443), (-0.7723, -0.5799, -0.8313), (-0.1361, 0.9562, -0.8313), (-0.7723, 0.6926, 0.3443), (-1.036, 0.05636, 0.3443), (-0.1361, -0.8435, -0.8313), (0.5002, 0.6926, -0.8313), (-0.7723, -0.5799, 0.8313), (-0.1361, 0.9562, 0.8313), (-0.1361, -0.8435, 0.8313), (0.5002, 0.6926, 0.8313), (0.7637, 0.05636, -0.2188), (0.7157, -0.05961, -0.2188), (0.6196, -0.2917, -0.2188), (0.5002, -0.5799, -0.2188), (0.5207, -0.5305, -0.2188), (0.5482, -0.4639, -0.273), (0.5482, -0.4639, 0.03002), (0.7637, 0.05636, 0.2188), (0.7157, -0.05961, 0.2188), (0.6435, -0.234, 0.2188), (0.5002, -0.5799, 0.2188), (0.5275, -0.514, 0.2188), (0.7637, 0.05636, -0.3443), (0.7157, -0.05961, -0.3443), (0.5002, -0.5799, -0.3443), (0.5482, -0.4639, -0.3443), (0.7637, 0.05636, 0.3443), (0.7157, -0.05961, 0.3443), (0.5002, -0.5799, 0.3443), (0.5482, -0.4639, 0.3443), (0.5482, -0.4639, 0.2902), (0.5002, -0.5799, -0.2678), (-0.7723, 0.6926, 0.07913), (0.7637, 0.05636, -0.296), (-1.036, 0.05636, -0.07541), (0.7342, -0.01495, -0.3443), (-0.933, 0.3048, 0.3443), (0.745, 0.01107, 0.3443), (-0.8738, 0.4476, -0.3443)], [(394, 383), (398, 390)], [(0, 2, 1), (0, 3, 2), (0, 4, 3), (0, 5, 4), (0, 6, 5), (0, 7, 6), (0, 8, 7), (0, 1, 8), (11, 10, 9), (11, 9, 12), (11, 12, 13), (11, 13, 14), (11, 14, 15), (11, 15, 16), (11, 16, 17), (11, 17, 10), (4, 5, 14, 13), (3, 4, 13, 12), (2, 3, 12, 9), (8, 1, 10, 17), (7, 8, 17, 16), (6, 7, 16, 15), (1, 2, 9, 10), (5, 6, 15, 14), (41, 18, 20, 21), (42, 41, 21, 22), (18, 19, 20), (21, 20, 23, 24), (22, 21, 24, 25), (20, 19, 23), (25, 24, 27, 28), (23, 19, 26), (24, 23, 26, 27), (28, 27, 30, 31), (26, 19, 29), (27, 26, 29, 30), (31, 30, 33, 34), (29, 19, 32), (30, 29, 32, 33), (34, 33, 36, 37), (32, 19, 35), (33, 32, 35, 36), (37, 36, 39, 40), (35, 19, 38), (36, 35, 38, 39), (38, 19, 18), (39, 38, 18, 41), (40, 39, 41, 42), (42, 22, 25, 28, 31, 34, 37, 40), (68, 43, 45, 67), (60, 46, 44, 59), (106, 44, 46, 107), (67, 45, 47, 69), (61, 48, 46, 60), (107, 46, 48, 109), (69, 47, 49, 70), (62, 50, 48, 61), (109, 48, 50, 111), (70, 49, 51, 71), (63, 52, 50, 62), (111, 50, 52, 113), (100, 94, 53, 72), (98, 96, 52, 63), (123, 95, 54, 115), (72, 53, 55, 73), (65, 56, 54, 64), (115, 54, 56, 117), (73, 55, 57, 74), (66, 58, 56, 65), (117, 56, 58, 119), (74, 57, 43, 68), (59, 44, 58, 66), (119, 58, 44, 106), (63, 62, 79, 80), (100, 72, 90, 104), (98, 63, 80, 102), (72, 73, 91, 90), (65, 64, 81, 82), (73, 74, 92, 91), (66, 65, 82, 83), (74, 68, 86, 92), (68, 67, 84, 86), (59, 66, 83, 75), (60, 59, 75, 77), (67, 69, 87, 84), (61, 60, 77, 78), (69, 70, 88, 87), (62, 61, 78, 79), (70, 71, 89, 88), (76, 83, 82), (76, 82, 81), (76, 81, 101, 102, 80), (76, 80, 79), (76, 79, 78), (76, 78, 77), (76, 77, 75), (75, 83, 76), (85, 92, 86), (85, 91, 92), (85, 90, 91), (85, 89, 103, 104, 90), (85, 88, 89), (85, 87, 88), (85, 84, 87), (85, 86, 84), (64, 97, 101, 81), (97, 98, 102, 101), (71, 99, 103, 89), (99, 100, 104, 103), (113, 52, 96, 121), (95, 123, 132, 127), (64, 54, 95, 97), (97, 95, 96, 98), (71, 51, 93, 99), (99, 93, 94, 100), (122, 124, 130, 129), (122, 383, 390, 124), (51, 114, 122, 93), (114, 405, 392, 380, 381, 382, 385, 384, 383, 122), (57, 120, 105, 43), (120, 376, 373, 105), (55, 118, 120, 57), (118, 378, 376, 120), (53, 116, 118, 55), (116, 407, 396, 397, 399, 398, 378, 118), (94, 124, 116, 53), (124, 390, 391, 400, 389, 388, 387, 396, 407, 116), (49, 112, 114, 51), (112, 374, 375, 392, 405, 114), (47, 110, 112, 49), (110, 370, 374, 112), (45, 108, 110, 47), (108, 408, 368, 369, 370, 110), (43, 105, 108, 45), (105, 373, 406, 106, 107, 368, 408, 108), (131, 128, 127, 132), (125, 129, 130, 126), (121, 96, 128, 131), (93, 122, 129, 125), (95, 127, 139, 135), (126, 94, 134, 138), (123, 121, 131, 132), (124, 94, 126, 130), (136, 135, 139, 140), (134, 133, 137, 138), (125, 126, 138, 137), (96, 95, 135, 136), (94, 93, 133, 134), (93, 125, 137, 133), (128, 96, 136, 140), (127, 128, 140, 139), (141, 143, 142), (141, 144, 143), (141, 145, 144), (141, 146, 145), (141, 147, 146), (141, 148, 147), (141, 149, 148), (141, 142, 149), (152, 151, 150), (152, 150, 153), (152, 153, 154), (152, 154, 155), (152, 155, 156), (152, 156, 157), (152, 157, 158), (152, 158, 151), (145, 146, 155, 154), (144, 145, 154, 153), (143, 144, 153, 150), (149, 142, 151, 158), (148, 149, 158, 157), (147, 148, 157, 156), (142, 143, 150, 151), (146, 147, 156, 155), (182, 159, 161, 162), (183, 182, 162, 163), (159, 160, 161), (162, 161, 164, 165), (163, 162, 165, 166), (161, 160, 164), (166, 165, 168, 169), (164, 160, 167), (165, 164, 167, 168), (169, 168, 171, 172), (167, 160, 170), (168, 167, 170, 171), (172, 171, 174, 175), (170, 160, 173), (171, 170, 173, 174), (175, 174, 177, 178), (173, 160, 176), (174, 173, 176, 177), (178, 177, 180, 181), (176, 160, 179), (177, 176, 179, 180), (179, 160, 159), (180, 179, 159, 182), (181, 180, 182, 183), (183, 163, 166, 169, 172, 175, 178, 181), (184, 186, 185), (184, 187, 186), (184, 188, 187), (184, 189, 188), (184, 190, 189), (184, 191, 190), (184, 192, 191), (184, 185, 192), (195, 194, 193), (195, 193, 196), (195, 196, 197), (195, 197, 198), (195, 198, 199), (195, 199, 200), (195, 200, 201), (195, 201, 194), (188, 189, 198, 197), (187, 188, 197, 196), (186, 187, 196, 193), (192, 185, 194, 201), (191, 192, 201, 200), (190, 191, 200, 199), (185, 186, 193, 194), (189, 190, 199, 198), (225, 202, 204, 205), (226, 225, 205, 206), (202, 203, 204), (205, 204, 207, 208), (206, 205, 208, 209), (204, 203, 207), (209, 208, 211, 212), (207, 203, 210), (208, 207, 210, 211), (212, 211, 214, 215), (210, 203, 213), (211, 210, 213, 214), (215, 214, 217, 218), (213, 203, 216), (214, 213, 216, 217), (218, 217, 220, 221), (216, 203, 219), (217, 216, 219, 220), (221, 220, 223, 224), (219, 203, 222), (220, 219, 222, 223), (222, 203, 202), (223, 222, 202, 225), (224, 223, 225, 226), (226, 206, 209, 212, 215, 218, 221, 224), (252, 227, 229, 251), (244, 230, 228, 243), (290, 228, 230, 291), (251, 229, 231, 253), (245, 232, 230, 244), (291, 230, 232, 293), (253, 231, 233, 254), (246, 234, 232, 245), (293, 232, 234, 295), (254, 233, 235, 255), (247, 236, 234, 246), (295, 234, 236, 297), (284, 278, 237, 256), (282, 280, 236, 247), (307, 279, 238, 299), (256, 237, 239, 257), (249, 240, 238, 248), (299, 238, 240, 301), (257, 239, 241, 258), (250, 242, 240, 249), (301, 240, 242, 303), (258, 241, 227, 252), (243, 228, 242, 250), (303, 242, 228, 290), (247, 246, 263, 264), (284, 256, 274, 288), (282, 247, 264, 286), (256, 257, 275, 274), (249, 248, 265, 266), (257, 258, 276, 275), (250, 249, 266, 267), (258, 252, 270, 276), (252, 251, 268, 270), (243, 250, 267, 259), (244, 243, 259, 261), (251, 253, 271, 268), (245, 244, 261, 262), (253, 254, 272, 271), (246, 245, 262, 263), (254, 255, 273, 272), (260, 267, 266), (260, 266, 265), (260, 265, 285, 286, 264), (260, 264, 263), (260, 263, 262), (260, 262, 261), (260, 261, 259), (259, 267, 260), (269, 276, 270), (269, 275, 276), (269, 274, 275), (269, 273, 287, 288, 274), (269, 272, 273), (269, 271, 272), (269, 268, 271), (269, 270, 268), (248, 281, 285, 265), (281, 282, 286, 285), (255, 283, 287, 273), (283, 284, 288, 287), (297, 236, 280, 305), (279, 307, 316, 311), (248, 238, 279, 281), (281, 279, 280, 282), (255, 235, 277, 283), (283, 277, 278, 284), (306, 308, 314, 313), (306, 399, 397, 308), (235, 298, 306, 277), (298, 401, 394, 395, 385, 384, 386, 391, 400, 399, 306), (241, 304, 289, 227), (304, 377, 372, 289), (239, 302, 304, 241), (302, 379, 377, 304), (237, 300, 302, 239), (300, 403, 392, 380, 387, 396, 379, 302), (278, 308, 300, 237), (308, 397, 388, 381, 393, 392, 403, 300), (233, 296, 298, 235), (296, 378, 374, 394, 401, 298), (231, 294, 296, 233), (294, 376, 378, 296), (229, 292, 294, 231), (292, 404, 369, 373, 376, 294), (227, 289, 292, 229), (289, 372, 402, 290, 291, 369, 404, 292), (315, 312, 311, 316), (309, 313, 314, 310), (305, 280, 312, 315), (277, 306, 313, 309), (279, 311, 323, 319), (310, 278, 318, 322), (307, 305, 315, 316), (308, 278, 310, 314), (320, 319, 323, 324), (318, 317, 321, 322), (309, 310, 322, 321), (280, 279, 319, 320), (278, 277, 317, 318), (277, 309, 321, 317), (312, 280, 320, 324), (311, 312, 324, 323), (325, 327, 326), (325, 328, 327), (325, 329, 328), (325, 330, 329), (325, 331, 330), (325, 332, 331), (325, 333, 332), (325, 326, 333), (336, 335, 334), (336, 334, 337), (336, 337, 338), (336, 338, 339), (336, 339, 340), (336, 340, 341), (336, 341, 342), (336, 342, 335), (329, 330, 339, 338), (328, 329, 338, 337), (327, 328, 337, 334), (333, 326, 335, 342), (332, 333, 342, 341), (331, 332, 341, 340), (326, 327, 334, 335), (330, 331, 340, 339), (366, 343, 345, 346), (367, 366, 346, 347), (343, 344, 345), (346, 345, 348, 349), (347, 346, 349, 350), (345, 344, 348), (350, 349, 352, 353), (348, 344, 351), (349, 348, 351, 352), (353, 352, 355, 356), (351, 344, 354), (352, 351, 354, 355), (356, 355, 358, 359), (354, 344, 357), (355, 354, 357, 358), (359, 358, 361, 362), (357, 344, 360), (358, 357, 360, 361), (362, 361, 364, 365), (360, 344, 363), (361, 360, 363, 364), (363, 344, 343), (364, 363, 343, 366), (365, 364, 366, 367), (367, 347, 350, 353, 356, 359, 362, 365), (392, 393, 307, 299), (379, 396, 115, 117), (376, 373, 369, 370), (370, 369, 291, 293), (368, 371, 303, 290, 402, 372), (390, 383, 384, 386, 391), (391, 386, 389), (389, 386, 382, 381, 380, 387, 388), (387, 380, 121, 123), (382, 386, 384), (400, 391, 386), (386, 384, 385), (395, 394, 297, 305), (397, 399, 400, 389, 386, 382, 385, 395, 393, 381, 388), (393, 395, 305, 307), (385, 382, 386), (386, 389, 400), (378, 376, 370, 374), (374, 370, 293, 295), (371, 375, 301, 303), (370, 369, 368, 371), (371, 368, 107, 109), (377, 379, 117, 119), (392, 375, 111, 113), (374, 370, 371, 375), (375, 371, 109, 111), (373, 372, 377, 119, 106, 406), (375, 392, 299, 301), (396, 387, 123, 115), (389, 400, 391), (374, 295, 297, 394), (384, 385, 382), (380, 392, 113, 121)])
_uv = me_circle_006.uv_layers.new(name='UVMap')
_uv.uv.foreach_set('vector', [0.5, 0.5, 0.1464, 0.8536, 0.5, 1.0, 0.5, 0.5, 0.0, 0.5, 0.1464, 0.8536, 0.5, 0.5, 0.1464, 0.1464, 0.0, 0.5, 0.5, 0.5, 0.5, 0.0, 0.1464, 0.1464, 0.5, 0.5, 0.8536, 0.1464, 0.5, 0.0, 0.5, 0.5, 1.0, 0.5, 0.8536, 0.1464, 0.5, 0.5, 0.8536, 0.8536, 1.0, 0.5, 0.5, 0.5, 0.5, 1.0, 0.8536, 0.8536, 0.5, 0.5, 0.5, 1.0, 0.1464, 0.8536, 0.5, 0.5, 0.1464, 0.8536, 0.0, 0.5, 0.5, 0.5, 0.0, 0.5, 0.1464, 0.1464, 0.5, 0.5, 0.1464, 0.1464, 0.5, 0.0, 0.5, 0.5, 0.5, 0.0, 0.8536, 0.1464, 0.5, 0.5, 0.8536, 0.1464, 1.0, 0.5, 0.5, 0.5, 1.0, 0.5, 0.8536, 0.8536, 0.5, 0.5, 0.8536, 0.8536, 0.5, 1.0, 0.1464, 0.1464, 0.5, 0.0, 0.5, 0.0, 0.1464, 0.1464, 0.0, 0.5, 0.1464, 0.1464, 0.1464, 0.1464, 0.0, 0.5, 0.1464, 0.8536, 0.0, 0.5, 0.0, 0.5, 0.1464, 0.8536, 0.8536, 0.8536, 0.5, 1.0, 0.5, 1.0, 0.8536, 0.8536, 1.0, 0.5, 0.8536, 0.8536, 0.8536, 0.8536, 1.0, 0.5, 0.8536, 0.1464, 1.0, 0.5, 1.0, 0.5, 0.8536, 0.1464, 0.5, 1.0, 0.1464, 0.8536, 0.1464, 0.8536, 0.5, 1.0, 0.5, 0.0, 0.8536, 0.1464, 0.8536, 0.1464, 0.5, 0.0, 0.75, 0.6667, 0.75, 0.8333, 0.625, 0.8333, 0.625, 0.6667, 0.75, 0.5, 0.75, 0.6667, 0.625, 0.6667, 0.625, 0.5, 0.75, 0.8333, 0.6875, 1.0, 0.625, 0.8333, 0.625, 0.6667, 0.625, 0.8333, 0.5, 0.8333, 0.5, 0.6667, 0.625, 0.5, 0.625, 0.6667, 0.5, 0.6667, 0.5, 0.5, 0.625, 0.8333, 0.5625, 1.0, 0.5, 0.8333, 0.5, 0.5, 0.5, 0.6667, 0.375, 0.6667, 0.375, 0.5, 0.5, 0.8333, 0.4375, 1.0, 0.375, 0.8333, 0.5, 0.6667, 0.5, 0.8333, 0.375, 0.8333, 0.375, 0.6667, 0.375, 0.5, 0.375, 0.6667, 0.25, 0.6667, 0.25, 0.5, 0.375, 0.8333, 0.3125, 1.0, 0.25, 0.8333, 0.375, 0.6667, 0.375, 0.8333, 0.25, 0.8333, 0.25, 0.6667, 0.25, 0.5, 0.25, 0.6667, 0.125, 0.6667, 0.125, 0.5, 0.25, 0.8333, 0.1875, 1.0, 0.125, 0.8333, 0.25, 0.6667, 0.25, 0.8333, 0.125, 0.8333, 0.125, 0.6667, 0.125, 0.5, 0.125, 0.6667, 0.0, 0.6667, 0.0, 0.5, 0.125, 0.8333, 0.0625, 1.0, 0.0, 0.8333, 0.125, 0.6667, 0.125, 0.8333, 0.0, 0.8333, 0.0, 0.6667, 1.0, 0.5, 1.0, 0.6667, 0.875, 0.6667, 0.875, 0.5, 1.0, 0.8333, 0.9375, 1.0, 0.875, 0.8333, 1.0, 0.6667, 1.0, 0.8333, 0.875, 0.8333, 0.875, 0.6667, 0.875, 0.8333, 0.8125, 1.0, 0.75, 0.8333, 0.875, 0.6667, 0.875, 0.8333, 0.75, 0.8333, 0.75, 0.6667, 0.875, 0.5, 0.875, 0.6667, 0.75, 0.6667, 0.75, 0.5, 0.75, 0.5, 0.625, 0.5, 0.5, 0.5, 0.375, 0.5, 0.25, 0.5, 0.125, 0.5, 1.0, 0.5, 0.875, 0.5, 0.75, 0.43, 0.75, 0.49, 0.9197, 0.4197, 0.8773, 0.3773, 0.3773, 0.3773, 0.4197, 0.4197, 0.25, 0.49, 0.25, 0.43, 1.0, 0.8333, 1.0, 1.0, 0.875, 1.0, 0.875, 0.8333, 0.8773, 0.3773, 0.9197, 0.4197, 0.99, 0.25, 0.93, 0.25, 0.43, 0.25, 0.49, 0.25, 0.4197, 0.4197, 0.3773, 0.3773, 0.875, 0.8333, 0.875, 1.0, 0.75, 1.0, 0.75, 0.8333, 0.93, 0.25, 0.99, 0.25, 0.9197, 0.08029, 0.8773, 0.1227, 0.3773, 0.1227, 0.4197, 0.08029, 0.49, 0.25, 0.43, 0.25, 0.75, 0.8333, 0.75, 1.0, 0.625, 1.0, 0.625, 0.8333, 0.8773, 0.1227, 0.9197, 0.08029, 0.75, 0.01, 0.75, 0.07, 0.25, 0.07, 0.25, 0.01, 0.4197, 0.08029, 0.3773, 0.1227, 0.625, 0.8333, 0.625, 1.0, 0.5, 1.0, 0.5, 0.8333, 0.6651, 0.1051, 0.6369, 0.05686, 0.5803, 0.08029, 0.6227, 0.1227, 0.2076, 0.08757, 0.1934, 0.03343, 0.25, 0.01, 0.25, 0.07, 0.4167, 0.8333, 0.4167, 1.0, 0.375, 1.0, 0.375, 0.8333, 0.6227, 0.1227, 0.5803, 0.08029, 0.51, 0.25, 0.57, 0.25, 0.07, 0.25, 0.01, 0.25, 0.08029, 0.08029, 0.1227, 0.1227, 0.375, 0.8333, 0.375, 1.0, 0.25, 1.0, 0.25, 0.8333, 0.57, 0.25, 0.51, 0.25, 0.5803, 0.4197, 0.6227, 0.3773, 0.1227, 0.3773, 0.08029, 0.4197, 0.01, 0.25, 0.07, 0.25, 0.25, 0.8333, 0.25, 1.0, 0.125, 1.0, 0.125, 0.8333, 0.6227, 0.3773, 0.5803, 0.4197, 0.75, 0.49, 0.75, 0.43, 0.25, 0.43, 0.25, 0.49, 0.08029, 0.4197, 0.1227, 0.3773, 0.125, 0.8333, 0.125, 1.0, 0.0, 1.0, 9.095e-13, 0.8333, 0.25, 0.07, 0.3773, 0.1227, 0.3773, 0.1227, 0.25, 0.07, 0.6651, 0.1051, 0.6227, 0.1227, 0.6227, 0.1227, 0.6651, 0.1051, 0.2076, 0.08757, 0.25, 0.07, 0.25, 0.07, 0.2076, 0.08757, 0.6227, 0.1227, 0.57, 0.25, 0.57, 0.25, 0.6227, 0.1227, 0.07, 0.25, 0.1227, 0.1227, 0.1227, 0.1227, 0.07, 0.25, 0.57, 0.25, 0.6227, 0.3773, 0.6227, 0.3773, 0.57, 0.25, 0.1227, 0.3773, 0.07, 0.25, 0.07, 0.25, 0.1227, 0.3773, 0.6227, 0.3773, 0.75, 0.43, 0.75, 0.43, 0.6227, 0.3773, 0.75, 0.43, 0.8773, 0.3773, 0.8773, 0.3773, 0.75, 0.43, 0.25, 0.43, 0.1227, 0.3773, 0.1227, 0.3773, 0.25, 0.43, 0.3773, 0.3773, 0.25, 0.43, 0.25, 0.43, 0.3773, 0.3773, 0.8773, 0.3773, 0.93, 0.25, 0.93, 0.25, 0.8773, 0.3773, 0.43, 0.25, 0.3773, 0.3773, 0.3773, 0.3773, 0.43, 0.25, 0.93, 0.25, 0.8773, 0.1227, 0.8773, 0.1227, 0.93, 0.25, 0.3773, 0.1227, 0.43, 0.25, 0.43, 0.25, 0.3773, 0.1227, 0.8773, 0.1227, 0.75, 0.07, 0.75, 0.07, 0.8773, 0.1227, 0.25, 0.25, 0.1227, 0.3773, 0.07, 0.25, 0.25, 0.25, 0.07, 0.25, 0.1227, 0.1227, 0.25, 0.25, 0.1227, 0.1227, 0.1651, 0.1051, 0.2076, 0.08757, 0.25, 0.07, 0.25, 0.25, 0.25, 0.07, 0.3773, 0.1227, 0.25, 0.25, 0.3773, 0.1227, 0.43, 0.25, 0.25, 0.25, 0.43, 0.25, 0.3773, 0.3773, 0.25, 0.25, 0.3773, 0.3773, 0.25, 0.43, 0.25, 0.43, 0.1227, 0.3773, 0.25, 0.25, 0.75, 0.25, 0.6227, 0.3773, 0.75, 0.43, 0.75, 0.25, 0.57, 0.25, 0.6227, 0.3773, 0.75, 0.25, 0.6227, 0.1227, 0.57, 0.25, 0.75, 0.25, 0.75, 0.07, 0.7076, 0.08757, 0.6651, 0.1051, 0.6227, 0.1227, 0.75, 0.25, 0.8773, 0.1227, 0.75, 0.07, 0.75, 0.25, 0.93, 0.25, 0.8773, 0.1227, 0.75, 0.25, 0.8773, 0.3773, 0.93, 0.25, 0.75, 0.25, 0.75, 0.43, 0.8773, 0.3773, 0.1227, 0.1227, 0.1651, 0.1051, 0.1651, 0.1051, 0.1227, 0.1227, 0.1651, 0.1051, 0.2076, 0.08757, 0.2076, 0.08757, 0.1651, 0.1051, 0.75, 0.07, 0.7076, 0.08757, 0.7076, 0.08757, 0.75, 0.07, 0.7076, 0.08757, 0.6651, 0.1051, 0.6651, 0.1051, 0.7076, 0.08757, 0.5, 0.8333, 0.5, 1.0, 0.4583, 1.0, 0.4583, 0.8333, 0.4167, 1.0, 0.4167, 0.8333, 0.4167, 0.8333, 0.4167, 1.0, 0.1227, 0.1227, 0.08029, 0.08029, 0.1369, 0.05686, 0.1651, 0.1051, 0.1651, 0.1051, 0.1369, 0.05686, 0.1934, 0.03343, 0.2076, 0.08757, 0.75, 0.07, 0.75, 0.01, 0.6934, 0.03343, 0.7076, 0.08757, 0.7076, 0.08757, 0.6934, 0.03343, 0.6369, 0.05686, 0.6651, 0.1051, 0.4583, 0.6666, 0.4167, 0.6666, 0.4167, 0.6666, 0.4583, 0.6666, 0.4583, 0.6666, 0.4583, 0.7317, 0.4167, 0.7317, 0.4167, 0.6666, 0.5, 0.5, 0.5, 0.6666, 0.4583, 0.6666, 0.4583, 0.5, 0.5, 0.6666, 0.5, 0.7649, 0.5, 0.7691, 0.4583, 0.7691, 0.4583, 0.7623, 0.4583, 0.7487, 0.4763, 0.7385, 0.4583, 0.7346, 0.4583, 0.7317, 0.4583, 0.6666, 0.125, 0.5, 0.125, 0.6666, 0.0, 0.6666, 0.0, 0.5, 0.125, 0.6666, 0.125, 0.7053, 3.552e-13, 0.7317, 0.0, 0.6666, 0.25, 0.5, 0.25, 0.6666, 0.125, 0.6666, 0.125, 0.5, 0.25, 0.6666, 0.25, 0.7053, 0.125, 0.7053, 0.125, 0.6666, 0.375, 0.5, 0.375, 0.6666, 0.25, 0.6666, 0.25, 0.5, 0.375, 0.6666, 0.375, 0.7665, 0.375, 0.7691, 0.375, 0.7623, 0.375, 0.7385, 0.375, 0.7317, 0.25, 0.7053, 0.25, 0.6666, 0.4167, 0.5, 0.4167, 0.6666, 0.375, 0.6666, 0.375, 0.5, 0.4167, 0.6666, 0.4167, 0.7317, 0.4167, 0.7356, 0.393, 0.7385, 0.4167, 0.7521, 0.4167, 0.7623, 0.4167, 0.7691, 0.375, 0.7691, 0.375, 0.7665, 0.375, 0.6666, 0.625, 0.5, 0.625, 0.6666, 0.5, 0.6666, 0.5, 0.5, 0.625, 0.6666, 0.625, 0.7053, 0.625, 0.7956, 0.5, 0.7691, 0.5, 0.7649, 0.5, 0.6666, 0.75, 0.5, 0.75, 0.6666, 0.625, 0.6666, 0.625, 0.5, 0.75, 0.6666, 0.75, 0.7053, 0.625, 0.7053, 0.625, 0.6666, 0.875, 0.5, 0.875, 0.6666, 0.75, 0.6666, 0.75, 0.5, 0.875, 0.6666, 0.875, 0.7547, 0.875, 0.7691, 0.875, 0.7317, 0.75, 0.7053, 0.75, 0.6666, 1.0, 0.5, 1.0, 0.6666, 0.875, 0.6666, 0.875, 0.5, 1.0, 0.6666, 1.0, 0.7317, 1.0, 0.7463, 1.0, 0.8333, 0.875, 0.8333, 0.875, 0.7691, 0.875, 0.7547, 0.875, 0.6666, 0.4583, 0.8333, 0.4583, 1.0, 0.4167, 1.0, 0.4167, 0.8333, 0.4583, 0.5, 0.4583, 0.6666, 0.4167, 0.6666, 0.4167, 0.5, 0.4583, 0.8333, 0.4583, 1.0, 0.4583, 1.0, 0.4583, 0.8333, 0.4583, 0.5, 0.4583, 0.6666, 0.4583, 0.6666, 0.4583, 0.5, 0.4167, 1.0, 0.4167, 1.0, 0.4167, 1.0, 0.4167, 1.0, 0.4167, 0.5, 0.4167, 0.5, 0.4167, 0.5, 0.4167, 0.5, 0.4167, 0.8333, 0.4583, 0.8333, 0.4583, 0.8333, 0.4167, 0.8333, 0.4167, 0.6666, 0.4167, 0.5, 0.4167, 0.5, 0.4167, 0.6666, 0.1934, 0.03343, 0.1369, 0.05686, 0.1369, 0.05686, 0.1934, 0.03343, 0.6369, 0.05686, 0.6934, 0.03343, 0.6934, 0.03343, 0.6369, 0.05686, 0.4583, 0.5, 0.4167, 0.5, 0.4167, 0.5, 0.4583, 0.5, 0.1934, 0.03343, 0.1369, 0.05686, 0.1369, 0.05686, 0.1934, 0.03343, 0.6369, 0.05686, 0.6934, 0.03343, 0.6934, 0.03343, 0.6369, 0.05686, 0.4583, 0.5, 0.4583, 0.5, 0.4583, 0.5, 0.4583, 0.5, 0.4583, 1.0, 0.4583, 1.0, 0.4583, 1.0, 0.4583, 1.0, 0.4167, 1.0, 0.4583, 1.0, 0.4583, 1.0, 0.4167, 1.0, 0.5, 0.5, 0.1464, 0.8536, 0.5, 1.0, 0.5, 0.5, 0.0, 0.5, 0.1464, 0.8536, 0.5, 0.5, 0.1464, 0.1464, 0.0, 0.5, 0.5, 0.5, 0.5, 0.0, 0.1464, 0.1464, 0.5, 0.5, 0.8536, 0.1464, 0.5, 0.0, 0.5, 0.5, 1.0, 0.5, 0.8536, 0.1464, 0.5, 0.5, 0.8536, 0.8536, 1.0, 0.5, 0.5, 0.5, 0.5, 1.0, 0.8536, 0.8536, 0.5, 0.5, 0.5, 1.0, 0.1464, 0.8536, 0.5, 0.5, 0.1464, 0.8536, 0.0, 0.5, 0.5, 0.5, 0.0, 0.5, 0.1464, 0.1464, 0.5, 0.5, 0.1464, 0.1464, 0.5, 0.0, 0.5, 0.5, 0.5, 0.0, 0.8536, 0.1464, 0.5, 0.5, 0.8536, 0.1464, 1.0, 0.5, 0.5, 0.5, 1.0, 0.5, 0.8536, 0.8536, 0.5, 0.5, 0.8536, 0.8536, 0.5, 1.0, 0.1464, 0.1464, 0.5, 0.0, 0.5, 0.0, 0.1464, 0.1464, 0.0, 0.5, 0.1464, 0.1464, 0.1464, 0.1464, 0.0, 0.5, 0.1464, 0.8536, 0.0, 0.5, 0.0, 0.5, 0.1464, 0.8536, 0.8536, 0.8536, 0.5, 1.0, 0.5, 1.0, 0.8536, 0.8536, 1.0, 0.5, 0.8536, 0.8536, 0.8536, 0.8536, 1.0, 0.5, 0.8536, 0.1464, 1.0, 0.5, 1.0, 0.5, 0.8536, 0.1464, 0.5, 1.0, 0.1464, 0.8536, 0.1464, 0.8536, 0.5, 1.0, 0.5, 0.0, 0.8536, 0.1464, 0.8536, 0.1464, 0.5, 0.0, 0.75, 0.6667, 0.75, 0.8333, 0.625, 0.8333, 0.625, 0.6667, 0.75, 0.5, 0.75, 0.6667, 0.625, 0.6667, 0.625, 0.5, 0.75, 0.8333, 0.6875, 1.0, 0.625, 0.8333, 0.625, 0.6667, 0.625, 0.8333, 0.5, 0.8333, 0.5, 0.6667, 0.625, 0.5, 0.625, 0.6667, 0.5, 0.6667, 0.5, 0.5, 0.625, 0.8333, 0.5625, 1.0, 0.5, 0.8333, 0.5, 0.5, 0.5, 0.6667, 0.375, 0.6667, 0.375, 0.5, 0.5, 0.8333, 0.4375, 1.0, 0.375, 0.8333, 0.5, 0.6667, 0.5, 0.8333, 0.375, 0.8333, 0.375, 0.6667, 0.375, 0.5, 0.375, 0.6667, 0.25, 0.6667, 0.25, 0.5, 0.375, 0.8333, 0.3125, 1.0, 0.25, 0.8333, 0.375, 0.6667, 0.375, 0.8333, 0.25, 0.8333, 0.25, 0.6667, 0.25, 0.5, 0.25, 0.6667, 0.125, 0.6667, 0.125, 0.5, 0.25, 0.8333, 0.1875, 1.0, 0.125, 0.8333, 0.25, 0.6667, 0.25, 0.8333, 0.125, 0.8333, 0.125, 0.6667, 0.125, 0.5, 0.125, 0.6667, 0.0, 0.6667, 0.0, 0.5, 0.125, 0.8333, 0.0625, 1.0, 0.0, 0.8333, 0.125, 0.6667, 0.125, 0.8333, 0.0, 0.8333, 0.0, 0.6667, 1.0, 0.5, 1.0, 0.6667, 0.875, 0.6667, 0.875, 0.5, 1.0, 0.8333, 0.9375, 1.0, 0.875, 0.8333, 1.0, 0.6667, 1.0, 0.8333, 0.875, 0.8333, 0.875, 0.6667, 0.875, 0.8333, 0.8125, 1.0, 0.75, 0.8333, 0.875, 0.6667, 0.875, 0.8333, 0.75, 0.8333, 0.75, 0.6667, 0.875, 0.5, 0.875, 0.6667, 0.75, 0.6667, 0.75, 0.5, 0.75, 0.5, 0.625, 0.5, 0.5, 0.5, 0.375, 0.5, 0.25, 0.5, 0.125, 0.5, 1.0, 0.5, 0.875, 0.5, 0.5, 0.5, 0.1464, 0.8536, 0.5, 1.0, 0.5, 0.5, 0.0, 0.5, 0.1464, 0.8536, 0.5, 0.5, 0.1464, 0.1464, 0.0, 0.5, 0.5, 0.5, 0.5, 0.0, 0.1464, 0.1464, 0.5, 0.5, 0.8536, 0.1464, 0.5, 0.0, 0.5, 0.5, 1.0, 0.5, 0.8536, 0.1464, 0.5, 0.5, 0.8536, 0.8536, 1.0, 0.5, 0.5, 0.5, 0.5, 1.0, 0.8536, 0.8536, 0.5, 0.5, 0.5, 1.0, 0.1464, 0.8536, 0.5, 0.5, 0.1464, 0.8536, 0.0, 0.5, 0.5, 0.5, 0.0, 0.5, 0.1464, 0.1464, 0.5, 0.5, 0.1464, 0.1464, 0.5, 0.0, 0.5, 0.5, 0.5, 0.0, 0.8536, 0.1464, 0.5, 0.5, 0.8536, 0.1464, 1.0, 0.5, 0.5, 0.5, 1.0, 0.5, 0.8536, 0.8536, 0.5, 0.5, 0.8536, 0.8536, 0.5, 1.0, 0.1464, 0.1464, 0.5, 0.0, 0.5, 0.0, 0.1464, 0.1464, 0.0, 0.5, 0.1464, 0.1464, 0.1464, 0.1464, 0.0, 0.5, 0.1464, 0.8536, 0.0, 0.5, 0.0, 0.5, 0.1464, 0.8536, 0.8536, 0.8536, 0.5, 1.0, 0.5, 1.0, 0.8536, 0.8536, 1.0, 0.5, 0.8536, 0.8536, 0.8536, 0.8536, 1.0, 0.5, 0.8536, 0.1464, 1.0, 0.5, 1.0, 0.5, 0.8536, 0.1464, 0.5, 1.0, 0.1464, 0.8536, 0.1464, 0.8536, 0.5, 1.0, 0.5, 0.0, 0.8536, 0.1464, 0.8536, 0.1464, 0.5, 0.0, 0.75, 0.6667, 0.75, 0.8333, 0.625, 0.8333, 0.625, 0.6667, 0.75, 0.5, 0.75, 0.6667, 0.625, 0.6667, 0.625, 0.5, 0.75, 0.8333, 0.6875, 1.0, 0.625, 0.8333, 0.625, 0.6667, 0.625, 0.8333, 0.5, 0.8333, 0.5, 0.6667, 0.625, 0.5, 0.625, 0.6667, 0.5, 0.6667, 0.5, 0.5, 0.625, 0.8333, 0.5625, 1.0, 0.5, 0.8333, 0.5, 0.5, 0.5, 0.6667, 0.375, 0.6667, 0.375, 0.5, 0.5, 0.8333, 0.4375, 1.0, 0.375, 0.8333, 0.5, 0.6667, 0.5, 0.8333, 0.375, 0.8333, 0.375, 0.6667, 0.375, 0.5, 0.375, 0.6667, 0.25, 0.6667, 0.25, 0.5, 0.375, 0.8333, 0.3125, 1.0, 0.25, 0.8333, 0.375, 0.6667, 0.375, 0.8333, 0.25, 0.8333, 0.25, 0.6667, 0.25, 0.5, 0.25, 0.6667, 0.125, 0.6667, 0.125, 0.5, 0.25, 0.8333, 0.1875, 1.0, 0.125, 0.8333, 0.25, 0.6667, 0.25, 0.8333, 0.125, 0.8333, 0.125, 0.6667, 0.125, 0.5, 0.125, 0.6667, 0.0, 0.6667, 0.0, 0.5, 0.125, 0.8333, 0.0625, 1.0, 0.0, 0.8333, 0.125, 0.6667, 0.125, 0.8333, 0.0, 0.8333, 0.0, 0.6667, 1.0, 0.5, 1.0, 0.6667, 0.875, 0.6667, 0.875, 0.5, 1.0, 0.8333, 0.9375, 1.0, 0.875, 0.8333, 1.0, 0.6667, 1.0, 0.8333, 0.875, 0.8333, 0.875, 0.6667, 0.875, 0.8333, 0.8125, 1.0, 0.75, 0.8333, 0.875, 0.6667, 0.875, 0.8333, 0.75, 0.8333, 0.75, 0.6667, 0.875, 0.5, 0.875, 0.6667, 0.75, 0.6667, 0.75, 0.5, 0.75, 0.5, 0.625, 0.5, 0.5, 0.5, 0.375, 0.5, 0.25, 0.5, 0.125, 0.5, 1.0, 0.5, 0.875, 0.5, 0.75, 0.43, 0.75, 0.49, 0.9197, 0.4197, 0.8773, 0.3773, 0.3773, 0.3773, 0.4197, 0.4197, 0.25, 0.49, 0.25, 0.43, 1.0, 0.8333, 1.0, 1.0, 0.875, 1.0, 0.875, 0.8333, 0.8773, 0.3773, 0.9197, 0.4197, 0.99, 0.25, 0.93, 0.25, 0.43, 0.25, 0.49, 0.25, 0.4197, 0.4197, 0.3773, 0.3773, 0.875, 0.8333, 0.875, 1.0, 0.75, 1.0, 0.75, 0.8333, 0.93, 0.25, 0.99, 0.25, 0.9197, 0.08029, 0.8773, 0.1227, 0.3773, 0.1227, 0.4197, 0.08029, 0.49, 0.25, 0.43, 0.25, 0.75, 0.8333, 0.75, 1.0, 0.625, 1.0, 0.625, 0.8333, 0.8773, 0.1227, 0.9197, 0.08029, 0.75, 0.01, 0.75, 0.07, 0.25, 0.07, 0.25, 0.01, 0.4197, 0.08029, 0.3773, 0.1227, 0.625, 0.8333, 0.625, 1.0, 0.5, 1.0, 0.5, 0.8333, 0.6651, 0.1051, 0.6369, 0.05686, 0.5803, 0.08029, 0.6227, 0.1227, 0.2076, 0.08757, 0.1934, 0.03343, 0.25, 0.01, 0.25, 0.07, 0.4167, 0.8333, 0.4167, 1.0, 0.375, 1.0, 0.375, 0.8333, 0.6227, 0.1227, 0.5803, 0.08029, 0.51, 0.25, 0.57, 0.25, 0.07, 0.25, 0.01, 0.25, 0.08029, 0.08029, 0.1227, 0.1227, 0.375, 0.8333, 0.375, 1.0, 0.25, 1.0, 0.25, 0.8333, 0.57, 0.25, 0.51, 0.25, 0.5803, 0.4197, 0.6227, 0.3773, 0.1227, 0.3773, 0.08029, 0.4197, 0.01, 0.25, 0.07, 0.25, 0.25, 0.8333, 0.25, 1.0, 0.125, 1.0, 0.125, 0.8333, 0.6227, 0.3773, 0.5803, 0.4197, 0.75, 0.49, 0.75, 0.43, 0.25, 0.43, 0.25, 0.49, 0.08029, 0.4197, 0.1227, 0.3773, 0.125, 0.8333, 0.125, 1.0, 0.0, 1.0, 9.095e-13, 0.8333, 0.25, 0.07, 0.3773, 0.1227, 0.3773, 0.1227, 0.25, 0.07, 0.6651, 0.1051, 0.6227, 0.1227, 0.6227, 0.1227, 0.6651, 0.1051, 0.2076, 0.08757, 0.25, 0.07, 0.25, 0.07, 0.2076, 0.08757, 0.6227, 0.1227, 0.57, 0.25, 0.57, 0.25, 0.6227, 0.1227, 0.07, 0.25, 0.1227, 0.1227, 0.1227, 0.1227, 0.07, 0.25, 0.57, 0.25, 0.6227, 0.3773, 0.6227, 0.3773, 0.57, 0.25, 0.1227, 0.3773, 0.07, 0.25, 0.07, 0.25, 0.1227, 0.3773, 0.6227, 0.3773, 0.75, 0.43, 0.75, 0.43, 0.6227, 0.3773, 0.75, 0.43, 0.8773, 0.3773, 0.8773, 0.3773, 0.75, 0.43, 0.25, 0.43, 0.1227, 0.3773, 0.1227, 0.3773, 0.25, 0.43, 0.3773, 0.3773, 0.25, 0.43, 0.25, 0.43, 0.3773, 0.3773, 0.8773, 0.3773, 0.93, 0.25, 0.93, 0.25, 0.8773, 0.3773, 0.43, 0.25, 0.3773, 0.3773, 0.3773, 0.3773, 0.43, 0.25, 0.93, 0.25, 0.8773, 0.1227, 0.8773, 0.1227, 0.93, 0.25, 0.3773, 0.1227, 0.43, 0.25, 0.43, 0.25, 0.3773, 0.1227, 0.8773, 0.1227, 0.75, 0.07, 0.75, 0.07, 0.8773, 0.1227, 0.25, 0.25, 0.1227, 0.3773, 0.07, 0.25, 0.25, 0.25, 0.07, 0.25, 0.1227, 0.1227, 0.25, 0.25, 0.1227, 0.1227, 0.1651, 0.1051, 0.2076, 0.08757, 0.25, 0.07, 0.25, 0.25, 0.25, 0.07, 0.3773, 0.1227, 0.25, 0.25, 0.3773, 0.1227, 0.43, 0.25, 0.25, 0.25, 0.43, 0.25, 0.3773, 0.3773, 0.25, 0.25, 0.3773, 0.3773, 0.25, 0.43, 0.25, 0.43, 0.1227, 0.3773, 0.25, 0.25, 0.75, 0.25, 0.6227, 0.3773, 0.75, 0.43, 0.75, 0.25, 0.57, 0.25, 0.6227, 0.3773, 0.75, 0.25, 0.6227, 0.1227, 0.57, 0.25, 0.75, 0.25, 0.75, 0.07, 0.7076, 0.08757, 0.6651, 0.1051, 0.6227, 0.1227, 0.75, 0.25, 0.8773, 0.1227, 0.75, 0.07, 0.75, 0.25, 0.93, 0.25, 0.8773, 0.1227, 0.75, 0.25, 0.8773, 0.3773, 0.93, 0.25, 0.75, 0.25, 0.75, 0.43, 0.8773, 0.3773, 0.1227, 0.1227, 0.1651, 0.1051, 0.1651, 0.1051, 0.1227, 0.1227, 0.1651, 0.1051, 0.2076, 0.08757, 0.2076, 0.08757, 0.1651, 0.1051, 0.75, 0.07, 0.7076, 0.08757, 0.7076, 0.08757, 0.75, 0.07, 0.7076, 0.08757, 0.6651, 0.1051, 0.6651, 0.1051, 0.7076, 0.08757, 0.5, 0.8333, 0.5, 1.0, 0.4583, 1.0, 0.4583, 0.8333, 0.4167, 1.0, 0.4167, 0.8333, 0.4167, 0.8333, 0.4167, 1.0, 0.1227, 0.1227, 0.08029, 0.08029, 0.1369, 0.05686, 0.1651, 0.1051, 0.1651, 0.1051, 0.1369, 0.05686, 0.1934, 0.03343, 0.2076, 0.08757, 0.75, 0.07, 0.75, 0.01, 0.6934, 0.03343, 0.7076, 0.08757, 0.7076, 0.08757, 0.6934, 0.03343, 0.6369, 0.05686, 0.6651, 0.1051, 0.4583, 0.6666, 0.4167, 0.6666, 0.4167, 0.6666, 0.4583, 0.6666, 0.4583, 0.6666, 0.4583, 0.7317, 0.4167, 0.7317, 0.4167, 0.6666, 0.5, 0.5, 0.5, 0.6666, 0.4583, 0.6666, 0.4583, 0.5, 0.5, 0.6666, 0.5, 0.765, 0.5, 0.7691, 0.4583, 0.7691, 0.4583, 0.7652, 0.4822, 0.7623, 0.4583, 0.7488, 0.4763, 0.7385, 0.4583, 0.7347, 0.4583, 0.7317, 0.4583, 0.6666, 0.125, 0.5, 0.125, 0.6666, 0.0, 0.6666, 0.0, 0.5, 0.125, 0.6666, 0.125, 0.7053, 3.552e-13, 0.7317, 0.0, 0.6666, 0.25, 0.5, 0.25, 0.6666, 0.125, 0.6666, 0.125, 0.5, 0.25, 0.6666, 0.25, 0.7053, 0.125, 0.7053, 0.125, 0.6666, 0.375, 0.5, 0.375, 0.6666, 0.25, 0.6666, 0.25, 0.5, 0.375, 0.6666, 0.375, 0.7665, 0.375, 0.7691, 0.375, 0.7623, 0.375, 0.7385, 0.375, 0.7317, 0.25, 0.7053, 0.25, 0.6666, 0.4167, 0.5, 0.4167, 0.6666, 0.375, 0.6666, 0.375, 0.5, 0.4167, 0.6666, 0.4167, 0.7317, 0.4167, 0.7385, 0.4167, 0.7623, 0.4167, 0.7691, 0.375, 0.7691, 0.375, 0.7665, 0.375, 0.6666, 0.625, 0.5, 0.625, 0.6666, 0.5, 0.6666, 0.5, 0.5, 0.625, 0.6666, 0.625, 0.7053, 0.625, 0.7956, 0.5, 0.7691, 0.5, 0.765, 0.5, 0.6666, 0.75, 0.5, 0.75, 0.6666, 0.625, 0.6666, 0.625, 0.5, 0.75, 0.6666, 0.75, 0.7053, 0.625, 0.7053, 0.625, 0.6666, 0.875, 0.5, 0.875, 0.6666, 0.75, 0.6666, 0.75, 0.5, 0.875, 0.6666, 0.875, 0.7545, 0.875, 0.7691, 0.875, 0.7317, 0.75, 0.7053, 0.75, 0.6666, 1.0, 0.5, 1.0, 0.6666, 0.875, 0.6666, 0.875, 0.5, 1.0, 0.6666, 1.0, 0.7317, 1.0, 0.7461, 1.0, 0.8333, 0.875, 0.8333, 0.875, 0.7691, 0.875, 0.7545, 0.875, 0.6666, 0.4583, 0.8333, 0.4583, 1.0, 0.4167, 1.0, 0.4167, 0.8333, 0.4583, 0.5, 0.4583, 0.6666, 0.4167, 0.6666, 0.4167, 0.5, 0.4583, 0.8333, 0.4583, 1.0, 0.4583, 1.0, 0.4583, 0.8333, 0.4583, 0.5, 0.4583, 0.6666, 0.4583, 0.6666, 0.4583, 0.5, 0.4167, 1.0, 0.4167, 1.0, 0.4167, 1.0, 0.4167, 1.0, 0.4167, 0.5, 0.4167, 0.5, 0.4167, 0.5, 0.4167, 0.5, 0.4167, 0.8333, 0.4583, 0.8333, 0.4583, 0.8333, 0.4167, 0.8333, 0.4167, 0.6666, 0.4167, 0.5, 0.4167, 0.5, 0.4167, 0.6666, 0.1934, 0.03343, 0.1369, 0.05686, 0.1369, 0.05686, 0.1934, 0.03343, 0.6369, 0.05686, 0.6934, 0.03343, 0.6934, 0.03343, 0.6369, 0.05686, 0.4583, 0.5, 0.4167, 0.5, 0.4167, 0.5, 0.4583, 0.5, 0.1934, 0.03343, 0.1369, 0.05686, 0.1369, 0.05686, 0.1934, 0.03343, 0.6369, 0.05686, 0.6934, 0.03343, 0.6934, 0.03343, 0.6369, 0.05686, 0.4583, 0.5, 0.4583, 0.5, 0.4583, 0.5, 0.4583, 0.5, 0.4583, 1.0, 0.4583, 1.0, 0.4583, 1.0, 0.4583, 1.0, 0.4167, 1.0, 0.4583, 1.0, 0.4583, 1.0, 0.4167, 1.0, 0.5, 0.5, 0.1464, 0.8536, 0.5, 1.0, 0.5, 0.5, 0.0, 0.5, 0.1464, 0.8536, 0.5, 0.5, 0.1464, 0.1464, 0.0, 0.5, 0.5, 0.5, 0.5, 0.0, 0.1464, 0.1464, 0.5, 0.5, 0.8536, 0.1464, 0.5, 0.0, 0.5, 0.5, 1.0, 0.5, 0.8536, 0.1464, 0.5, 0.5, 0.8536, 0.8536, 1.0, 0.5, 0.5, 0.5, 0.5, 1.0, 0.8536, 0.8536, 0.5, 0.5, 0.5, 1.0, 0.1464, 0.8536, 0.5, 0.5, 0.1464, 0.8536, 0.0, 0.5, 0.5, 0.5, 0.0, 0.5, 0.1464, 0.1464, 0.5, 0.5, 0.1464, 0.1464, 0.5, 0.0, 0.5, 0.5, 0.5, 0.0, 0.8536, 0.1464, 0.5, 0.5, 0.8536, 0.1464, 1.0, 0.5, 0.5, 0.5, 1.0, 0.5, 0.8536, 0.8536, 0.5, 0.5, 0.8536, 0.8536, 0.5, 1.0, 0.1464, 0.1464, 0.5, 0.0, 0.5, 0.0, 0.1464, 0.1464, 0.0, 0.5, 0.1464, 0.1464, 0.1464, 0.1464, 0.0, 0.5, 0.1464, 0.8536, 0.0, 0.5, 0.0, 0.5, 0.1464, 0.8536, 0.8536, 0.8536, 0.5, 1.0, 0.5, 1.0, 0.8536, 0.8536, 1.0, 0.5, 0.8536, 0.8536, 0.8536, 0.8536, 1.0, 0.5, 0.8536, 0.1464, 1.0, 0.5, 1.0, 0.5, 0.8536, 0.1464, 0.5, 1.0, 0.1464, 0.8536, 0.1464, 0.8536, 0.5, 1.0, 0.5, 0.0, 0.8536, 0.1464, 0.8536, 0.1464, 0.5, 0.0, 0.75, 0.6667, 0.75, 0.8333, 0.625, 0.8333, 0.625, 0.6667, 0.75, 0.5, 0.75, 0.6667, 0.625, 0.6667, 0.625, 0.5, 0.75, 0.8333, 0.6875, 1.0, 0.625, 0.8333, 0.625, 0.6667, 0.625, 0.8333, 0.5, 0.8333, 0.5, 0.6667, 0.625, 0.5, 0.625, 0.6667, 0.5, 0.6667, 0.5, 0.5, 0.625, 0.8333, 0.5625, 1.0, 0.5, 0.8333, 0.5, 0.5, 0.5, 0.6667, 0.375, 0.6667, 0.375, 0.5, 0.5, 0.8333, 0.4375, 1.0, 0.375, 0.8333, 0.5, 0.6667, 0.5, 0.8333, 0.375, 0.8333, 0.375, 0.6667, 0.375, 0.5, 0.375, 0.6667, 0.25, 0.6667, 0.25, 0.5, 0.375, 0.8333, 0.3125, 1.0, 0.25, 0.8333, 0.375, 0.6667, 0.375, 0.8333, 0.25, 0.8333, 0.25, 0.6667, 0.25, 0.5, 0.25, 0.6667, 0.125, 0.6667, 0.125, 0.5, 0.25, 0.8333, 0.1875, 1.0, 0.125, 0.8333, 0.25, 0.6667, 0.25, 0.8333, 0.125, 0.8333, 0.125, 0.6667, 0.125, 0.5, 0.125, 0.6667, 0.0, 0.6667, 0.0, 0.5, 0.125, 0.8333, 0.0625, 1.0, 0.0, 0.8333, 0.125, 0.6667, 0.125, 0.8333, 0.0, 0.8333, 0.0, 0.6667, 1.0, 0.5, 1.0, 0.6667, 0.875, 0.6667, 0.875, 0.5, 1.0, 0.8333, 0.9375, 1.0, 0.875, 0.8333, 1.0, 0.6667, 1.0, 0.8333, 0.875, 0.8333, 0.875, 0.6667, 0.875, 0.8333, 0.8125, 1.0, 0.75, 0.8333, 0.875, 0.6667, 0.875, 0.8333, 0.75, 0.8333, 0.75, 0.6667, 0.875, 0.5, 0.875, 0.6667, 0.75, 0.6667, 0.75, 0.5, 0.75, 0.5, 0.625, 0.5, 0.5, 0.5, 0.375, 0.5, 0.25, 0.5, 0.125, 0.5, 1.0, 0.5, 0.875, 0.5, 0.375, 0.7691, 0.4167, 0.7691, 0.4167, 0.8333, 0.375, 0.8333, 0.25, 0.7956, 0.375, 0.7691, 0.375, 0.8333, 0.25, 0.8333, 0.75, 0.7053, 0.875, 0.7317, 0.875, 0.7691, 0.75, 0.7956, 0.75, 0.7956, 0.875, 0.7691, 0.875, 0.8333, 0.75, 0.8333, 5.592e-13, 0.7691, 0.125, 0.7956, 0.125, 0.8333, 9.095e-13, 0.8333, 4.338e-13, 0.7461, 3.552e-13, 0.7317, 0.4167, 0.7317, 0.4583, 0.7317, 0.4583, 0.7346, 0.4346, 0.7385, 0.4167, 0.7356, 0.4167, 0.7356, 0.4346, 0.7385, 0.4167, 0.7521, 0.4167, 0.7521, 0.4346, 0.7385, 0.4583, 0.7487, 0.4583, 0.7623, 0.4583, 0.7691, 0.4167, 0.7691, 0.4167, 0.7623, 0.4167, 0.7691, 0.4583, 0.7691, 0.4583, 0.8333, 0.4167, 0.8333, 0.4583, 0.7487, 0.4346, 0.7385, 0.4583, 0.7346, 0.4583, 0.7347, 0.4763, 0.7385, 0.4583, 0.7488, 0.4583, 0.7488, 0.4822, 0.7623, 0.4583, 0.7652, 0.4583, 0.7691, 0.5, 0.7691, 0.5, 0.8333, 0.4583, 0.8333, 0.4167, 0.7317, 0.4583, 0.7317, 0.4583, 0.7347, 0.4346, 0.7385, 0.4583, 0.7488, 0.4406, 0.7623, 0.4583, 0.7652, 0.4583, 0.7691, 0.4167, 0.7691, 0.4167, 0.7623, 0.4167, 0.7385, 0.4167, 0.7691, 0.4583, 0.7691, 0.4583, 0.8333, 0.4167, 0.8333, 0.4583, 0.7652, 0.4406, 0.7623, 0.4583, 0.7488, 0.4583, 0.7488, 0.4346, 0.7385, 0.4583, 0.7347, 0.625, 0.7053, 0.75, 0.7053, 0.75, 0.7956, 0.625, 0.7956, 0.625, 0.7956, 0.75, 0.7956, 0.75, 0.8333, 0.625, 0.8333, 0.125, 0.7956, 0.25, 0.7956, 0.25, 0.8333, 0.125, 0.8333, 0.75, 0.7053, 0.875, 0.7317, 0.875, 0.7691, 0.75, 0.7956, 0.75, 0.7956, 0.875, 0.7691, 0.875, 0.8333, 0.75, 0.8333, 0.125, 0.7956, 0.25, 0.7956, 0.25, 0.8333, 0.125, 0.8333, 0.5, 0.7691, 0.625, 0.7956, 0.625, 0.8333, 0.5, 0.8333, 0.625, 0.7053, 0.75, 0.7053, 0.75, 0.7956, 0.625, 0.7956, 0.625, 0.7956, 0.75, 0.7956, 0.75, 0.8333, 0.625, 0.8333, 3.552e-13, 0.7317, 5.592e-13, 0.7691, 0.125, 0.7956, 0.125, 0.8333, 9.095e-13, 0.8333, 4.349e-13, 0.7463, 0.25, 0.7956, 0.375, 0.7691, 0.375, 0.8333, 0.25, 0.8333, 0.375, 0.7691, 0.4167, 0.7691, 0.4167, 0.8333, 0.375, 0.8333, 0.4167, 0.7521, 0.393, 0.7385, 0.4167, 0.7356, 0.625, 0.7956, 0.625, 0.8333, 0.5, 0.8333, 0.5, 0.7691, 0.4583, 0.7346, 0.4763, 0.7385, 0.4583, 0.7487, 0.4583, 0.7691, 0.5, 0.7691, 0.5, 0.8333, 0.4583, 0.8333])
me_circle_006.use_remesh_fix_poles = True
me_circle_006.use_remesh_preserve_attributes = False
me_circle_006.use_mirror_vertex_groups = False
me_circle_006.update()

# ---- objects
ob_light = bpy.data.objects.new('Light', light_light)
ob_camera = bpy.data.objects.new('Camera', cam_camera)
ob_light_001 = bpy.data.objects.new('Light.001', light_light_001)
ob_circle_002 = bpy.data.objects.new('Circle.002', me_circle_004)
ob_circle_001 = bpy.data.objects.new('Circle.001', me_circle_006)

# ---- transforms, parenting, visibility, modifiers, constraints
ob_light.location = (2.952, 1.005, 5.904)
ob_light.rotation_euler = (0.6503, 0.05522, 1.866)
ob_light.lock_rotations_4d = False
ob_light.empty_display_type = 'ARROWS'
ob_light.color = (0.0, 0.0, 0.0, 0.0)
ob_light.lineart.crease_threshold = 0.0
ob_camera.location = (7.359, -6.926, 4.958)
ob_camera.rotation_euler = (1.109, 0.0, 0.8149)
ob_camera.lock_rotations_4d = False
ob_camera.empty_display_type = 'ARROWS'
ob_camera.color = (0.0, 0.0, 0.0, 0.0)
ob_camera.display_type = 'WIRE'
ob_camera.lineart.crease_threshold = 0.0
ob_light_001.location = (2.952, 1.005, 5.904)
ob_light_001.rotation_euler = (0.6503, 0.05522, 1.866)
ob_light_001.lock_rotations_4d = False
ob_light_001.empty_display_type = 'ARROWS'
ob_light_001.color = (0.0, 0.0, 0.0, 0.0)
ob_light_001.lineart.crease_threshold = 0.0
ob_circle_002.location = (-4.069, 13.46, -5.365)
ob_circle_002.rotation_euler = (-1.571, 1.963, 1.571)
ob_circle_002.scale = (1.111, 1.111, 1.111)
ob_circle_002.lineart.crease_threshold = 0.0
ob_circle_001.location = (-10.14, 0.0, -0.1151)
ob_circle_001.rotation_euler = (-1.571, 1.963, 4.712)
ob_circle_001.scale = (1.111, 1.111, 1.111)
ob_circle_001.lineart.crease_threshold = 0.0

# ---- collection membership
col_collection.objects.link(ob_light)
col_collection.objects.link(ob_camera)
col_collection.objects.link(ob_light_001)
col_collection.objects.link(ob_circle_002)
col_collection.objects.link(ob_circle_001)

# ---- scene / render settings (as saved in the file)
scene.camera = ob_camera
scene.frame_start = 1; scene.frame_end = 250; scene.frame_set(1)
scene.render.engine = 'BLENDER_EEVEE_NEXT'
scene.cycles.use_denoising = False
scene.cycles.samples = 128
scene.cycles.sampling_pattern = 'TABULATED_SOBOL'
scene.cycles.use_adaptive_sampling = False
scene.cycles.use_light_tree = False
scene.view_settings.view_transform = 'Filmic'
bpy.context.view_layer.update()
